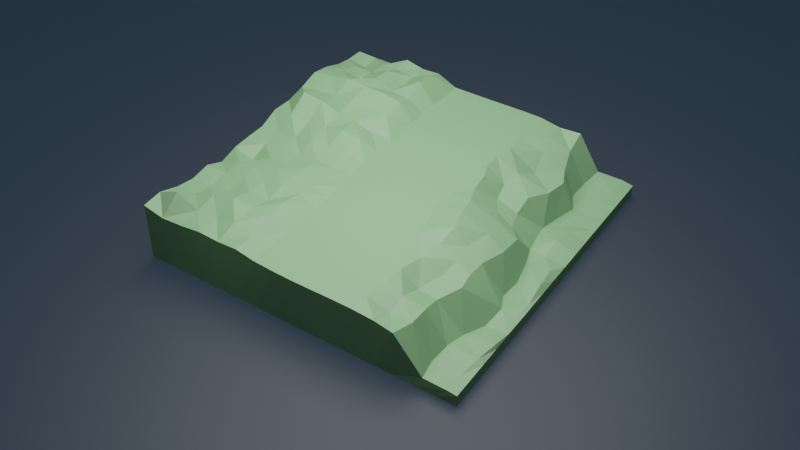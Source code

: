 # Source: lowPolyTerrain.blend  (saved by Blender 3.2.14; exported with 4.5.12 LTS)
import bpy
from mathutils import Matrix  # noqa: F401  (used for matrix-valued properties, if any)

bpy.ops.wm.read_factory_settings(use_empty=True)
scene = bpy.context.scene
scene.name = 'Scene'

# ---- collections
col_collection = bpy.data.collections.new('Collection'); scene.collection.children.link(col_collection)

# ---- materials (node trees are filled in below, after node groups)
mat_material_002 = bpy.data.materials.new('Material.002')
mat_material_001 = bpy.data.materials.new('Material.001')

# ---- material node trees
mat_material_002.use_nodes = True; mat_material_002.node_tree.nodes.clear()
_N = mat_material_002.node_tree.nodes; _L = mat_material_002.node_tree.links
n0 = _N.new('ShaderNodeBsdfPrincipled'); n0.name = 'Principled BSDF'; n0.location = (10, 300)
n0.distribution = 'GGX'
n0.subsurface_method = 'RANDOM_WALK_SKIN'
n0.inputs[0].default_value = (0.1575, 0.31, 0.1486, 1.0)
n0.inputs[3].default_value = 1.45
n0.inputs[27].default_value = (0.0, 0.0, 0.0, 1.0)
n0.inputs[28].default_value = 1.0
n1 = _N.new('ShaderNodeOutputMaterial'); n1.name = 'Material Output'; n1.location = (300, 300)
_L.new(n0.outputs[0], n1.inputs[0])
n1.is_active_output = True
mat_material_001.use_nodes = True; mat_material_001.node_tree.nodes.clear()
_N = mat_material_001.node_tree.nodes; _L = mat_material_001.node_tree.links
n0 = _N.new('ShaderNodeBsdfPrincipled'); n0.name = 'Principled BSDF'; n0.location = (10, 300)
n0.distribution = 'GGX'
n0.subsurface_method = 'RANDOM_WALK_SKIN'
n0.inputs[0].default_value = (0.09578, 0.3208, 0.8, 1.0)
n0.inputs[2].default_value = 0.5803
n0.inputs[3].default_value = 1.45
n0.inputs[18].default_value = 1.0
n0.inputs[20].default_value = 0.2709
n0.inputs[27].default_value = (0.0, 0.0, 0.0, 1.0)
n0.inputs[28].default_value = 1.0
n1 = _N.new('ShaderNodeOutputMaterial'); n1.name = 'Material Output'; n1.location = (300, 300)
_L.new(n0.outputs[0], n1.inputs[0])
n1.is_active_output = True

# ---- world
world_world = bpy.data.worlds.new('World'); scene.world = world_world
world_world.use_nodes = True; world_world.node_tree.nodes.clear()
_N = world_world.node_tree.nodes; _L = world_world.node_tree.links
n0 = _N.new('ShaderNodeOutputWorld'); n0.name = 'World Output'; n0.location = (300, 300)
n1 = _N.new('ShaderNodeBackground'); n1.name = 'Background'; n1.location = (10, 300)
n1.inputs[0].default_value = (0.05088, 0.05088, 0.05088, 1.0)
_L.new(n1.outputs[0], n0.inputs[0])
n0.is_active_output = True
world_world.color = (0.05088, 0.05088, 0.05088)
world_world.use_sun_shadow = False
world_world.sun_shadow_jitter_overblur = 0.0

# ---- cameras
cam_camera_001 = bpy.data.cameras.new('Camera.001')

# ---- lights
light_area_001 = bpy.data.lights.new('Area.001', 'AREA')
light_area_001.transmission_factor = 0.0
light_area_001.energy = 2356.0
light_area_001.shadow_soft_size = 1.0
light_area_001.shadow_maximum_resolution = 0.006
light_area_001.use_absolute_resolution = True
light_area_001.size = 1.0
light_area_001.size_y = 1.0

# ---- meshes
me_plane = bpy.data.meshes.new('Plane')
me_plane.from_pydata([(-4.0, -4.0, 0.0), (4.0, -4.0, 0.0), (-4.0, 4.0, 0.0), (4.0, 4.0, 0.0), (-4.0, 0.0, 0.0), (0.0, -4.0, 0.0), (4.0, 0.0, 0.0), (0.0, 4.0, 0.0), (0.0, 0.0, 0.0), (-4.0, -2.0, 0.0), (2.0, -4.0, 0.0), (4.0, 2.0, 0.0), (-2.0, 4.0, 0.0), (-4.0, 2.0, 0.0), (-2.0, -4.0, 0.0), (4.0, -2.0, 0.0), (2.0, 4.0, 0.0), (0.0, 2.0, 0.0), (0.0, -2.0, 0.0), (-2.0, 0.0, 0.0), (2.0, 0.0, 0.0), (2.0, -2.0, 0.0), (-2.0, -2.0, 0.0), (-2.0, 2.0, 0.0), (2.0, 2.0, 0.0), (-4.0, -3.0, 0.0), (3.0, -4.0, 0.0), (4.0, 3.0, 0.0), (-3.0, 4.0, 0.0), (-4.0, 1.0, 0.0), (-1.0, -4.0, 0.0), (4.0, -1.0, 0.0), (1.0, 4.0, 0.0), (0.0, 3.0, 0.0), (0.0, -1.0, 0.0), (-3.0, 0.0, 0.0), (1.0, 0.0, 0.0), (-4.0, -1.0, 0.0), (1.0, -4.0, 0.0), (4.0, 1.0, 0.0), (-1.0, 4.0, 0.0), (-4.0, 3.0, 0.0), (-3.0, -4.0, 0.0), (4.0, -3.0, 0.0), (3.0, 4.0, 0.0), (0.0, 1.0, 0.0), (0.0, -3.0, 0.0), (-1.0, 0.0, 0.0), (3.0, 0.0, 0.0), (2.0, -1.0, 0.0), (2.0, -3.0, 0.0), (1.0, -2.0, 0.0), (3.0, -2.0, 0.0), (-2.0, -1.0, 0.0), (-2.0, -3.0, 0.0), (-3.0, -2.0, 0.0), (-1.0, -2.0, 0.0), (-2.0, 3.0, 0.0), (-2.0, 1.0, 0.0), (-3.0, 2.0, 0.0), (-1.0, 2.0, 0.0), (2.0, 3.0, 0.0), (2.0, 1.0, 0.0), (1.0, 2.0, 0.0), (3.0, 2.0, 0.0), (3.0, 1.0, 0.0), (1.0, 1.0, 0.0), (1.0, 3.0, 0.0), (-1.0, 1.0, 0.0), (-3.0, 1.0, 0.0), (-3.0, 3.0, 0.0), (-1.0, -3.0, 0.0), (-3.0, -3.0, 0.0), (-3.0, -1.0, 0.0), (3.0, -3.0, 0.0), (1.0, -3.0, 0.0), (1.0, -1.0, 0.0), (3.0, -1.0, 0.0), (-1.0, -1.0, 0.0), (-1.0, 3.0, 0.0), (3.0, 3.0, 0.0), (-4.0, -3.5, 0.0), (3.5, -4.0, 0.0), (4.0, 3.5, 0.0), (-3.5, 4.0, 0.0), (-4.0, 0.5, 0.0), (-0.5, -4.0, 0.0), (4.0, -0.5, 0.0), (0.5, 4.0, 0.0), (0.0, 3.5, 0.0), (0.0, -0.5, 0.0), (-3.5, 0.0, 0.0), (0.5, 0.0, 0.0), (-4.0, -1.5, 0.0), (1.5, -4.0, 0.0), (4.0, 1.5, 0.0), (-1.5, 4.0, 0.0), (-4.0, 2.5, 0.0), (-2.5, -4.0, 0.0), (4.0, -2.5, 0.0), (2.5, 4.0, 0.0), (0.0, 1.5, 0.0), (0.0, -2.5, 0.0), (-1.5, 0.0, 0.0), (2.5, 0.0, 0.0), (2.0, -0.5, 0.0), (2.0, -2.5, 0.0), (0.5, -2.0, 0.0), (2.5, -2.0, 0.0), (-2.0, -0.5, 0.0), (-2.0, -2.5, 0.0), (-3.5, -2.0, 0.0), (-1.5, -2.0, 0.0), (-2.0, 3.5, 0.0), (-2.0, 1.5, 0.0), (-3.5, 2.0, 0.0), (-1.5, 2.0, 0.0), (2.0, 3.5, 0.0), (2.0, 1.5, 0.0), (0.5, 2.0, 0.0), (2.5, 2.0, 0.0), (-4.0, -2.5, 0.0), (2.5, -4.0, 0.0), (4.0, 2.5, 0.0), (-2.5, 4.0, 0.0), (-4.0, 1.5, 0.0), (-1.5, -4.0, 0.0), (4.0, -1.5, 0.0), (1.5, 4.0, 0.0), (0.0, 2.5, 0.0), (0.0, -1.5, 0.0), (-2.5, 0.0, 0.0), (1.5, 0.0, 0.0), (-4.0, -0.5, 0.0), (0.5, -4.0, 0.0), (4.0, 0.5, 0.0), (-0.5, 4.0, 0.0), (-4.0, 3.5, 0.0), (-3.5, -4.0, 0.0), (4.0, -3.5, 0.0), (3.5, 4.0, 0.0), (0.0, 0.5, 0.0), (0.0, -3.5, 0.0), (-0.5, 0.0, 0.0), (3.5, 0.0, 0.0), (2.0, -1.5, 0.0), (2.0, -3.5, 0.0), (1.5, -2.0, 0.0), (3.5, -2.0, 0.0), (-2.0, -1.5, 0.0), (-2.0, -3.5, 0.0), (-2.5, -2.0, 0.0), (-0.5, -2.0, 0.0), (-2.0, 2.5, 0.0), (-2.0, 0.5, 0.0), (-2.5, 2.0, 0.0), (-0.5, 2.0, 0.0), (2.0, 2.5, 0.0), (2.0, 0.5, 0.0), (1.5, 2.0, 0.0), (3.5, 2.0, 0.0), (3.0, 1.5, 0.0), (3.0, 0.5, 0.0), (2.5, 1.0, 0.0), (3.5, 1.0, 0.0), (1.0, 1.5, 0.0), (1.0, 0.5, 0.0), (0.5, 1.0, 0.0), (1.5, 1.0, 0.0), (1.0, 3.5, 0.0), (1.0, 2.5, 0.0), (0.5, 3.0, 0.0), (1.5, 3.0, 0.0), (-1.0, 1.5, 0.0), (-1.0, 0.5, 0.0), (-1.5, 1.0, 0.0), (-0.5, 1.0, 0.0), (-3.0, 1.5, 0.0), (-3.0, 0.5, 0.0), (-3.5, 1.0, 0.0), (-2.5, 1.0, 0.0), (-3.0, 3.5, 0.0), (-3.0, 2.5, 0.0), (-3.5, 3.0, 0.0), (-2.5, 3.0, 0.0), (-1.0, -2.5, 0.0), (-1.0, -3.5, 0.0), (-1.5, -3.0, 0.0), (-0.5, -3.0, 0.0), (-3.0, -2.5, 0.0), (-3.0, -3.5, 0.0), (-3.5, -3.0, 0.0), (-2.5, -3.0, 0.0), (-3.0, -0.5, 0.0), (-3.0, -1.5, 0.0), (-3.5, -1.0, 0.0), (-2.5, -1.0, 0.0), (3.0, -2.5, 0.0), (3.0, -3.5, 0.0), (2.5, -3.0, 0.0), (3.5, -3.0, 0.0), (1.0, -2.5, 0.0), (1.0, -3.5, 0.0), (0.5, -3.0, 0.0), (1.5, -3.0, 0.0), (1.0, -0.5, 0.0), (1.0, -1.5, 0.0), (0.5, -1.0, 0.0), (1.5, -1.0, 0.0), (3.0, -0.5, 0.0), (3.0, -1.5, 0.0), (2.5, -1.0, 0.0), (3.5, -1.0, 0.0), (-1.0, -0.5, 0.0), (-1.0, -1.5, 0.0), (-1.5, -1.0, 0.0), (-0.5, -1.0, 0.0), (-1.0, 3.5, 0.0), (-1.0, 2.5, 0.0), (-1.5, 3.0, 0.0), (-0.5, 3.0, 0.0), (3.0, 3.5, 0.0), (3.0, 2.5, 0.0), (2.5, 3.0, 0.0), (3.5, 3.0, 0.0), (3.5, 2.5, 0.0), (2.5, 2.5, 0.0), (2.5, 3.5, 0.0), (-0.5, 2.5, 0.0), (-1.5, 2.5, 0.0), (-1.5, 3.5, 0.0), (-0.5, -1.5, 0.0), (-1.5, -1.5, 0.0), (-1.5, -0.5, 0.0), (3.5, -1.5, 0.0), (2.5, -1.5, 0.0), (2.5, -0.5, 0.0), (1.5, -1.5, 0.0), (0.5, -1.5, 0.0), (0.5, -0.5, 0.0), (1.5, -3.5, 0.0), (0.5, -3.5, 0.0), (0.5, -2.5, 0.0), (3.5, -3.5, 0.0), (2.5, -3.5, 0.0), (2.5, -2.5, 0.0), (-2.5, -1.5, 0.0), (-3.5, -1.5, 0.0), (-3.5, -0.5, 0.0), (-2.5, -3.5, 0.0), (-3.5, -3.5, 0.0), (-3.5, -2.5, 0.0), (-0.5, -3.5, 0.0), (-1.5, -3.5, 0.0), (-1.5, -2.5, 0.0), (-2.5, 2.5, 0.0), (-3.5, 2.5, 0.0), (-3.5, 3.5, 0.0), (-2.5, 0.5, 0.0), (-3.5, 0.5, 0.0), (-3.5, 1.5, 0.0), (-0.5, 0.5, 0.0), (-1.5, 0.5, 0.0), (-1.5, 1.5, 0.0), (1.5, 2.5, 0.0), (0.5, 2.5, 0.0), (0.5, 3.5, 0.0), (1.5, 0.5, 0.0), (0.5, 0.5, 0.0), (0.5, 1.5, 0.0), (3.5, 0.5, 0.0), (2.5, 0.5, 0.0), (2.5, 1.5, 0.0), (3.5, 1.5, 0.0), (1.5, 1.5, 0.0), (1.5, 3.5, 0.0), (-0.5, 1.5, 0.0), (-2.5, 1.5, 0.0), (-2.5, 3.5, 0.0), (-0.5, -2.5, 0.0), (-2.5, -2.5, 0.0), (-2.5, -0.5, 0.0), (3.5, -2.5, 0.0), (1.5, -2.5, 0.0), (1.5, -0.5, 0.0), (3.5, -0.5, 0.0), (-0.5, -0.5, 0.0), (-0.5, 3.5, 0.0), (3.5, 3.5, 0.0), (-4.0, -3.999, 1.452), (4.0, -4.0, 0.3026), (-4.013, 4.059, 1.313), (4.0, 4.0, 0.3026), (-4.0, 0.0, 1.247), (0.002152, -3.997, 1.292), (4.0, 0.0, 0.3026), (0.002548, 3.999, 1.292), (-0.04771, 0.1288, 1.292), (-3.994, -1.98, 1.302), (2.055, -3.976, 1.242), (4.0, 2.0, 0.3026), (-2.013, 4.059, 1.455), (-4.035, 2.161, 1.641), (-1.98, -3.928, 1.32), (4.0, -2.0, 0.3026), (1.954, 4.018, 1.19), (-0.04225, 2.049, 1.292), (0.03902, -1.897, 1.292), (-2.05, 0.06637, 1.391), (2.411, 0.2344, 1.045), (2.309, -1.929, 1.013), (-1.965, -1.778, 1.459), (-2.033, 2.251, 1.699), (1.936, 2.0, 1.056), (-3.994, -2.98, 1.318), (3.188, -3.976, 0.3044), (4.0, 3.0, 0.3026), (-3.022, 4.102, 1.26), (-4.013, 1.059, 1.406), (-0.9885, -3.958, 1.292), (4.0, -1.0, 0.3026), (0.9835, 4.014, 1.292), (-0.03761, 2.999, 1.292), (-0.007684, -0.9006, 1.292), (-3.005, 0.02549, 1.289), (1.176, 0.244, 1.292), (-4.0, -0.9993, 1.227), (1.012, -3.987, 1.292), (4.0, 1.0, 0.3026), (-0.9999, 4.0, 1.292), (-4.035, 3.161, 1.377), (-2.988, -3.958, 1.316), (4.0, -3.0, 0.3026), (3.071, 4.029, 0.3229), (-0.05728, 1.136, 1.292), (0.009029, -2.944, 1.292), (-1.049, 0.1032, 1.292), (3.25, 0.09535, 0.3152), (2.335, -1.006, 1.172), (2.07, -2.988, 1.149), (1.188, -1.871, 1.292), (3.443, -1.993, 0.2361), (-2.016, -0.8756, 1.369), (-1.956, -2.814, 1.506), (-2.971, -1.872, 1.346), (-0.9786, -1.826, 1.292), (-2.035, 3.179, 1.44), (-2.038, 1.104, 1.503), (-3.053, 2.241, 1.76), (-1.039, 2.044, 1.292), (2.049, 2.985, 1.104), (1.924, 1.087, 0.9074), (0.8422, 2.01, 1.292), (3.01, 1.992, 0.1907), (3.012, 1.035, 0.3114), (0.8837, 1.099, 1.292), (0.9039, 2.993, 1.292), (-1.048, 1.177, 1.292), (-3.024, 1.112, 1.723), (-3.053, 3.241, 1.428), (-0.971, -2.854, 1.292), (-2.969, -2.886, 1.479), (-2.993, -0.9316, 1.261), (3.13, -2.961, 0.3094), (1.023, -2.937, 1.292), (1.3, -0.8047, 1.292), (3.334, -1.036, 0.2895), (-1.013, -0.9256, 1.292), (-1.028, 3.018, 1.292), (2.923, 2.998, 0.1788), (-3.997, -3.49, 1.498), (3.773, -3.988, 0.3119), (4.0, 3.5, 0.3026), (-3.52, 4.09, 1.273), (-4.003, 0.5138, 1.44), (-0.4955, -3.984, 1.292), (4.0, -0.5, 0.3026), (0.5027, 4.008, 1.292), (0.008704, 3.503, 1.292), (0.007404, -0.3497, 1.292), (-3.501, 0.007195, 1.245), (0.565, 0.2077, 1.292), (-3.997, -1.49, 1.101), (1.511, -3.988, 1.292), (4.0, 1.5, 0.3026), (-1.505, 4.023, 1.504), (-4.039, 2.678, 1.544), (-2.482, -3.937, 1.359), (4.0, -2.5, 0.3026), (2.503, 4.015, 1.228), (-0.06205, 1.576, 1.292), (0.0362, -2.394, 1.292), (-1.572, 0.05152, 1.388), (2.96, 0.1547, 0.8476), (2.505, -0.328, 1.136), (2.116, -2.495, 0.9803), (0.6002, -1.894, 1.292), (2.829, -1.948, 0.9611), (-2.038, -0.4245, 1.302), (-1.954, -2.276, 1.367), (-3.483, -1.935, 1.265), (-1.476, -1.787, 1.433), (-2.025, 3.615, 1.443), (-2.032, 1.661, 1.565), (-3.548, 2.218, 1.672), (-1.519, 2.219, 1.64), (1.927, 3.501, 1.209), (1.834, 1.541, 0.9814), (0.4361, 2.076, 1.292), (2.735, 2.043, 0.8088), (-3.993, -2.475, 1.229), (2.509, -3.998, 1.18), (4.0, 2.5, 0.3026), (-2.52, 4.09, 1.542), (-4.025, 1.615, 1.498), (-1.482, -3.937, 1.363), (4.0, -1.5, 0.3026), (1.443, 4.003, 1.292), (-0.06809, 2.458, 1.292), (0.04527, -1.38, 1.292), (-2.521, 0.04092, 1.411), (1.724, 0.2004, 1.354), (-4.0, -0.4999, 1.245), (0.5069, -3.993, 1.292), (4.0, 0.5, 0.3026), (-0.4992, 3.998, 1.292), (-4.025, 3.615, 1.314), (-3.495, -3.984, 1.311), (4.0, -3.5, 0.3026), (3.708, 4.026, 0.3367), (-0.02881, 0.6937, 1.292), (0.004546, -3.481, 1.292), (-0.5601, 0.1021, 1.292), (3.838, 0.07718, 0.4008), (2.408, -1.456, 1.135), (2.095, -3.497, 1.088), (1.804, -1.892, 1.249), (3.997, -1.986, 0.3128), (-1.99, -1.319, 1.424), (-1.966, -3.372, 1.481), (-2.463, -1.813, 1.37), (-0.499, -1.867, 1.292), (-2.039, 2.679, 1.524), (-2.044, 0.5889, 1.544), (-2.548, 2.226, 1.724), (-0.5388, 2.118, 1.292), (2.128, 2.497, 0.841), (2.147, 0.671, 0.9375), (1.348, 2.023, 1.292), (3.56, 1.973, 0.2372), (2.931, 1.489, 0.2329), (3.094, 0.5665, 0.319), (2.46, 1.051, 0.742), (3.482, 1.064, 0.4378), (0.8745, 1.596, 1.292), (0.9859, 0.648, 1.292), (0.4473, 1.173, 1.292), (1.488, 1.182, 1.292), (0.9403, 3.508, 1.292), (0.8766, 2.491, 1.292), (0.4518, 2.999, 1.292), (1.419, 2.995, 1.292), (-1.035, 1.734, 1.292), (-1.068, 0.6271, 1.292), (-1.551, 1.101, 1.385), (-0.5487, 1.068, 1.292), (-3.039, 1.69, 1.547), (-3.011, 0.5528, 1.42), (-3.52, 1.091, 1.8), (-2.526, 1.158, 1.509), (-3.039, 3.678, 1.413), (-3.059, 2.767, 1.471), (-3.548, 3.218, 1.457), (-2.548, 3.218, 1.644), (-0.9718, -2.318, 1.292), (-0.9791, -3.41, 1.292), (-1.462, -2.821, 1.516), (-0.4941, -2.91, 1.292), (-2.966, -2.368, 1.27), (-2.978, -3.419, 1.385), (-3.482, -2.937, 1.312), (-2.459, -2.84, 1.567), (-3.002, -0.4626, 1.27), (-2.981, -1.397, 1.336), (-3.497, -0.9759, 1.046), (-2.497, -0.89, 1.306), (3.213, -2.483, 0.2535), (3.094, -3.478, 0.29), (2.613, -2.964, 1.064), (3.861, -2.957, 0.3627), (1.064, -2.396, 1.292), (1.012, -3.483, 1.292), (0.4909, -2.949, 1.292), (1.628, -2.928, 1.292), (1.167, -0.3332, 1.292), (1.301, -1.356, 1.292), (0.6632, -0.8282, 1.292), (1.946, -0.8147, 1.413), (3.359, -0.4897, 0.2683), (3.527, -1.458, 0.3555), (2.81, -1.119, 1.004), (3.927, -1.002, 0.3278), (-1.067, -0.4541, 1.292), (-0.9781, -1.363, 1.292), (-1.517, -0.8967, 1.321), (-0.5133, -0.9031, 1.292), (-1.002, 3.519, 1.292), (-1.049, 2.557, 1.292), (-1.517, 3.127, 1.735), (-0.5405, 2.987, 1.292), (2.954, 3.533, 0.218), (3.165, 2.544, 0.1955), (2.636, 3.02, 0.8213), (3.67, 3.001, 0.277), (3.729, 2.483, 0.2267), (2.846, 2.543, 0.8134), (2.5, 3.525, 1.025), (-0.5785, 2.457, 1.292), (-1.524, 2.606, 1.528), (-1.512, 3.559, 1.717), (-0.4857, -1.375, 1.292), (-1.502, -1.347, 1.371), (-1.549, -0.4373, 1.302), (3.88, -1.499, 0.3175), (2.8, -1.556, 1.028), (2.974, -0.4765, 0.945), (1.93, -1.356, 1.295), (0.7248, -1.317, 1.292), (0.5848, -0.3318, 1.292), (1.528, -3.495, 1.292), (0.5008, -3.493, 1.292), (0.518, -2.406, 1.292), (3.777, -3.491, 0.3084), (2.622, -3.474, 1.098), (2.567, -2.483, 0.9059), (-2.478, -1.343, 1.418), (-3.489, -1.453, 1.258), (-3.501, -0.4908, 1.224), (-2.469, -3.387, 1.375), (-3.488, -3.458, 1.701), (-3.48, -2.428, 1.212), (-0.4871, -3.447, 1.292), (-1.47, -3.38, 1.372), (-1.462, -2.281, 1.533), (-2.553, 2.741, 1.685), (-3.553, 2.741, 1.571), (-3.535, 3.661, 1.192), (-2.522, 0.5849, 1.45), (-3.507, 0.5326, 1.512), (-3.535, 1.661, 1.533), (-0.5846, 0.6019, 1.292), (-1.559, 0.6205, 1.5), (-1.529, 1.666, 1.541), (1.426, 2.498, 1.292), (0.4511, 2.518, 1.292), (0.4754, 3.498, 1.292), (1.553, 0.6813, 1.292), (0.4985, 0.6833, 1.292), (0.4306, 1.58, 1.292), (3.509, 0.5145, 0.346), (2.612, 0.5487, 0.7513), (2.465, 1.548, 0.8691), (3.515, 1.543, 0.3678), (1.345, 1.587, 1.292), (1.391, 3.497, 1.292), (-0.5025, 1.646, 1.292), (-2.536, 1.671, 1.607), (-2.535, 3.661, 1.469), (-0.4662, -2.357, 1.292), (-2.457, -2.31, 1.413), (-2.514, -0.4358, 1.256), (3.956, -2.441, 0.3788), (1.66, -2.431, 1.275), (1.813, -0.3318, 1.412), (3.876, -0.4287, 0.412), (-0.5368, -0.4037, 1.292), (-0.5011, 3.498, 1.292), (3.653, 3.516, 0.311)], [], [(288, 140, 3, 83), (287, 136, 7, 89), (286, 143, 8, 90), (285, 144, 6, 87), (284, 132, 20, 105), (283, 147, 21, 106), (282, 148, 15, 99), (281, 131, 19, 109), (280, 151, 22, 110), (279, 152, 18, 102), (278, 124, 12, 113), (277, 155, 23, 114), (276, 156, 17, 101), (275, 128, 16, 117), (274, 159, 24, 118), (273, 160, 11, 95), (272, 120, 64, 161), (271, 163, 65, 162), (270, 164, 39, 135), (269, 119, 63, 165), (268, 167, 66, 166), (267, 168, 62, 158), (266, 88, 32, 169), (265, 171, 67, 170), (264, 172, 61, 157), (263, 116, 60, 173), (262, 175, 68, 174), (261, 176, 45, 141), (260, 115, 59, 177), (259, 179, 69, 178), (258, 180, 58, 154), (257, 84, 28, 181), (256, 183, 70, 182), (255, 184, 57, 153), (254, 112, 56, 185), (253, 187, 71, 186), (252, 188, 46, 142), (251, 111, 55, 189), (250, 191, 72, 190), (249, 192, 54, 150), (248, 91, 35, 193), (247, 195, 73, 194), (246, 196, 53, 149), (245, 108, 52, 197), (244, 199, 74, 198), (243, 200, 43, 139), (242, 107, 51, 201), (241, 203, 75, 202), (240, 204, 50, 146), (239, 92, 36, 205), (238, 207, 76, 206), (237, 208, 49, 145), (236, 104, 48, 209), (235, 211, 77, 210), (234, 212, 31, 127), (233, 103, 47, 213), (232, 215, 78, 214), (231, 216, 34, 130), (230, 96, 40, 217), (229, 219, 79, 218), (228, 220, 33, 129), (227, 100, 44, 221), (226, 223, 80, 222), (225, 224, 27, 123), (222, 80, 224, 225), (64, 222, 225, 160), (160, 225, 123, 11), (157, 61, 223, 226), (24, 157, 226, 120), (120, 226, 222, 64), (117, 16, 100, 227), (61, 117, 227, 223), (223, 227, 221, 80), (218, 79, 220, 228), (60, 218, 228, 156), (156, 228, 129, 17), (153, 57, 219, 229), (23, 153, 229, 116), (116, 229, 218, 60), (113, 12, 96, 230), (57, 113, 230, 219), (219, 230, 217, 79), (214, 78, 216, 231), (56, 214, 231, 152), (152, 231, 130, 18), (149, 53, 215, 232), (22, 149, 232, 112), (112, 232, 214, 56), (109, 19, 103, 233), (53, 109, 233, 215), (215, 233, 213, 78), (210, 77, 212, 234), (52, 210, 234, 148), (148, 234, 127, 15), (145, 49, 211, 235), (21, 145, 235, 108), (108, 235, 210, 52), (105, 20, 104, 236), (49, 105, 236, 211), (211, 236, 209, 77), (206, 76, 208, 237), (51, 206, 237, 147), (147, 237, 145, 21), (130, 34, 207, 238), (18, 130, 238, 107), (107, 238, 206, 51), (90, 8, 92, 239), (34, 90, 239, 207), (207, 239, 205, 76), (202, 75, 204, 240), (38, 202, 240, 94), (94, 240, 146, 10), (142, 46, 203, 241), (5, 142, 241, 134), (134, 241, 202, 38), (102, 18, 107, 242), (46, 102, 242, 203), (203, 242, 201, 75), (198, 74, 200, 243), (26, 198, 243, 82), (82, 243, 139, 1), (146, 50, 199, 244), (10, 146, 244, 122), (122, 244, 198, 26), (106, 21, 108, 245), (50, 106, 245, 199), (199, 245, 197, 74), (194, 73, 196, 246), (55, 194, 246, 151), (151, 246, 149, 22), (93, 37, 195, 247), (9, 93, 247, 111), (111, 247, 194, 55), (133, 4, 91, 248), (37, 133, 248, 195), (195, 248, 193, 73), (190, 72, 192, 249), (42, 190, 249, 98), (98, 249, 150, 14), (81, 25, 191, 250), (0, 81, 250, 138), (138, 250, 190, 42), (121, 9, 111, 251), (25, 121, 251, 191), (191, 251, 189, 72), (186, 71, 188, 252), (30, 186, 252, 86), (86, 252, 142, 5), (150, 54, 187, 253), (14, 150, 253, 126), (126, 253, 186, 30), (110, 22, 112, 254), (54, 110, 254, 187), (187, 254, 185, 71), (182, 70, 184, 255), (59, 182, 255, 155), (155, 255, 153, 23), (97, 41, 183, 256), (13, 97, 256, 115), (115, 256, 182, 59), (137, 2, 84, 257), (41, 137, 257, 183), (183, 257, 181, 70), (178, 69, 180, 258), (35, 178, 258, 131), (131, 258, 154, 19), (85, 29, 179, 259), (4, 85, 259, 91), (91, 259, 178, 35), (125, 13, 115, 260), (29, 125, 260, 179), (179, 260, 177, 69), (174, 68, 176, 261), (47, 174, 261, 143), (143, 261, 141, 8), (154, 58, 175, 262), (19, 154, 262, 103), (103, 262, 174, 47), (114, 23, 116, 263), (58, 114, 263, 175), (175, 263, 173, 68), (170, 67, 172, 264), (63, 170, 264, 159), (159, 264, 157, 24), (129, 33, 171, 265), (17, 129, 265, 119), (119, 265, 170, 63), (89, 7, 88, 266), (33, 89, 266, 171), (171, 266, 169, 67), (166, 66, 168, 267), (36, 166, 267, 132), (132, 267, 158, 20), (141, 45, 167, 268), (8, 141, 268, 92), (92, 268, 166, 36), (101, 17, 119, 269), (45, 101, 269, 167), (167, 269, 165, 66), (162, 65, 164, 270), (48, 162, 270, 144), (144, 270, 135, 6), (158, 62, 163, 271), (20, 158, 271, 104), (104, 271, 162, 48), (118, 24, 120, 272), (62, 118, 272, 163), (163, 272, 161, 65), (161, 64, 160, 273), (65, 161, 273, 164), (164, 273, 95, 39), (165, 63, 159, 274), (66, 165, 274, 168), (168, 274, 118, 62), (169, 32, 128, 275), (67, 169, 275, 172), (172, 275, 117, 61), (173, 60, 156, 276), (68, 173, 276, 176), (176, 276, 101, 45), (177, 59, 155, 277), (69, 177, 277, 180), (180, 277, 114, 58), (181, 28, 124, 278), (70, 181, 278, 184), (184, 278, 113, 57), (185, 56, 152, 279), (71, 185, 279, 188), (188, 279, 102, 46), (189, 55, 151, 280), (72, 189, 280, 192), (192, 280, 110, 54), (193, 35, 131, 281), (73, 193, 281, 196), (196, 281, 109, 53), (197, 52, 148, 282), (74, 197, 282, 200), (200, 282, 99, 43), (201, 51, 147, 283), (75, 201, 283, 204), (204, 283, 106, 50), (205, 36, 132, 284), (76, 205, 284, 208), (208, 284, 105, 49), (209, 48, 144, 285), (77, 209, 285, 212), (212, 285, 87, 31), (213, 47, 143, 286), (78, 213, 286, 216), (216, 286, 90, 34), (217, 40, 136, 287), (79, 217, 287, 220), (220, 287, 89, 33), (221, 44, 140, 288), (80, 221, 288, 224), (224, 288, 83, 27), (577, 372, 292, 429), (378, 425, 576), (379, 432, 575), (574, 376, 295, 433), (573, 309, 421), (395, 436, 572), (571, 388, 304, 437), (398, 420, 570), (399, 440, 569), (568, 307, 441), (567, 301, 413), (566, 312, 444), (565, 306, 445), (406, 417, 564), (407, 448, 563), (562, 384, 300, 449), (450, 409, 561), (560, 354, 452), (559, 424, 328, 453), (558, 352, 408), (557, 355, 456), (556, 351, 457), (458, 377, 555), (459, 460, 554), (553, 350, 461), (552, 349, 405), (463, 464, 551), (430, 465, 550), (466, 404, 549), (548, 358, 468), (547, 347, 469), (470, 373, 546), (471, 472, 545), (544, 346, 473), (543, 345, 401), (542, 360, 476), (541, 335, 477), (478, 400, 540), (479, 480, 539), (439, 481, 538), (482, 380, 537), (536, 362, 484), (535, 342, 485), (486, 397, 534), (487, 488, 533), (532, 428, 332, 489), (490, 396, 531), (530, 364, 492), (529, 339, 493), (528, 325, 381), (527, 365, 496), (526, 338, 497), (498, 393, 525), (499, 500, 524), (523, 416, 320, 501), (502, 392, 522), (521, 367, 504), (520, 323, 505), (519, 329, 385), (518, 368, 508), (418, 509, 517), (516, 333, 389), (511, 512, 515), (514, 412, 316, 513), (511, 513, 369), (449, 511, 353), (449, 300, 412, 514), (446, 512, 350), (409, 446, 313), (353, 515, 409), (516, 305, 406), (350, 516, 406), (512, 510, 516), (507, 509, 368), (349, 517, 507), (445, 418, 517), (442, 508, 346), (312, 518, 442), (405, 507, 518), (402, 385, 301), (346, 519, 402), (508, 506, 519), (503, 505, 367), (345, 520, 503), (441, 419, 520), (438, 504, 342), (311, 521, 438), (401, 503, 521), (398, 392, 308), (342, 522, 398), (504, 502, 522), (499, 501, 366), (437, 499, 341), (437, 304, 416, 523), (434, 500, 338), (310, 524, 434), (397, 499, 524), (394, 393, 309), (500, 394, 338), (366, 525, 500), (495, 497, 365), (436, 495, 340), (436, 434, 526), (527, 323, 419), (396, 419, 307), (340, 527, 396), (379, 381, 297), (496, 379, 323), (496, 494, 528), (529, 364, 491), (383, 491, 327), (299, 529, 383), (530, 335, 431), (294, 530, 431), (327, 530, 423), (531, 307, 391), (492, 391, 335), (364, 531, 492), (532, 363, 487), (315, 532, 487), (371, 290, 428, 532), (533, 339, 435), (411, 435, 299), (315, 533, 411), (534, 310, 395), (488, 395, 339), (363, 534, 488), (535, 362, 483), (440, 483, 344), (311, 535, 440), (536, 326, 382), (400, 382, 298), (344, 536, 400), (537, 293, 422), (326, 537, 422), (362, 537, 484), (538, 361, 479), (387, 479, 331), (303, 538, 387), (370, 480, 314), (427, 370, 289), (427, 479, 539), (540, 298, 410), (480, 410, 314), (361, 540, 480), (475, 477, 360), (319, 541, 475), (375, 431, 541), (439, 476, 343), (303, 542, 439), (415, 475, 542), (399, 401, 311), (343, 543, 399), (476, 474, 543), (471, 473, 359), (348, 544, 471), (444, 442, 544), (545, 330, 386), (404, 386, 302), (348, 545, 404), (546, 291, 426), (472, 426, 330), (359, 546, 472), (547, 358, 467), (420, 467, 324), (308, 547, 420), (548, 318, 374), (380, 374, 293), (324, 548, 380), (549, 302, 414), (468, 414, 318), (358, 549, 468), (463, 465, 357), (336, 550, 463), (297, 550, 432), (551, 347, 443), (392, 443, 308), (336, 551, 392), (403, 405, 312), (347, 552, 403), (357, 552, 464), (553, 356, 459), (448, 459, 352), (313, 553, 448), (554, 322, 418), (408, 418, 306), (408, 459, 554), (378, 377, 296), (460, 378, 322), (460, 458, 555), (455, 457, 355), (325, 556, 455), (421, 447, 556), (430, 456, 334), (297, 557, 430), (381, 455, 557), (558, 306, 390), (456, 390, 334), (456, 454, 558), (451, 453, 354), (337, 559, 451), (433, 295, 424, 559), (447, 452, 351), (309, 560, 447), (393, 451, 560), (561, 313, 407), (351, 561, 407), (452, 450, 561), (450, 449, 353), (354, 562, 450), (453, 328, 384, 562), (454, 448, 352), (355, 563, 454), (457, 407, 563), (458, 417, 321), (461, 458, 356), (461, 406, 564), (462, 445, 349), (357, 565, 462), (334, 565, 465), (466, 444, 348), (469, 466, 358), (469, 403, 566), (470, 413, 317), (359, 567, 470), (473, 402, 567), (474, 441, 345), (360, 568, 474), (477, 391, 568), (569, 344, 478), (481, 478, 361), (343, 569, 481), (570, 324, 482), (485, 482, 362), (485, 398, 570), (571, 341, 486), (489, 486, 363), (489, 332, 388, 571), (572, 340, 490), (493, 490, 364), (339, 572, 493), (494, 421, 325), (365, 573, 494), (497, 394, 573), (574, 337, 498), (501, 498, 366), (501, 320, 376, 574), (575, 336, 502), (367, 575, 502), (323, 575, 505), (576, 329, 506), (509, 506, 368), (322, 576, 509), (577, 333, 510), (513, 510, 369), (513, 316, 372, 577), (37, 93, 382, 326), (133, 37, 326, 422), (38, 94, 383, 327), (81, 0, 289, 370), (9, 121, 410, 298), (134, 38, 327, 423), (39, 95, 384, 328), (82, 1, 290, 371), (10, 122, 411, 299), (135, 39, 328, 424), (40, 96, 385, 329), (83, 3, 292, 372), (136, 40, 329, 425), (11, 123, 412, 300), (41, 97, 386, 330), (84, 2, 291, 373), (12, 124, 413, 301), (137, 41, 330, 426), (42, 98, 387, 331), (85, 4, 293, 374), (13, 125, 414, 302), (138, 42, 331, 427), (43, 99, 388, 332), (86, 5, 294, 375), (14, 126, 415, 303), (139, 43, 332, 428), (44, 100, 389, 333), (87, 6, 295, 376), (15, 127, 416, 304), (140, 44, 333, 429), (88, 7, 296, 377), (16, 128, 417, 305), (93, 9, 298, 382), (4, 133, 422, 293), (25, 81, 370, 314), (94, 10, 299, 383), (5, 134, 423, 294), (121, 25, 314, 410), (26, 82, 371, 315), (95, 11, 300, 384), (6, 135, 424, 295), (122, 26, 315, 411), (96, 12, 301, 385), (27, 83, 372, 316), (7, 136, 425, 296), (123, 27, 316, 412), (97, 13, 302, 386), (28, 84, 373, 317), (2, 137, 426, 291), (124, 28, 317, 413), (98, 14, 303, 387), (29, 85, 374, 318), (0, 138, 427, 289), (125, 29, 318, 414), (99, 15, 304, 388), (30, 86, 375, 319), (1, 139, 428, 290), (126, 30, 319, 415), (100, 16, 305, 389), (31, 87, 376, 320), (3, 140, 429, 292), (127, 31, 320, 416), (32, 88, 377, 321), (128, 32, 321, 417), (378, 296, 425), (379, 297, 432), (573, 394, 309), (395, 310, 436), (398, 308, 420), (399, 311, 440), (568, 391, 307), (567, 402, 301), (566, 403, 312), (565, 390, 306), (406, 305, 417), (407, 313, 448), (450, 353, 409), (560, 451, 354), (558, 454, 352), (557, 455, 355), (556, 447, 351), (458, 321, 377), (459, 356, 460), (553, 446, 350), (552, 462, 349), (463, 357, 464), (430, 334, 465), (466, 348, 404), (548, 467, 358), (547, 443, 347), (470, 317, 373), (471, 359, 472), (544, 442, 346), (543, 474, 345), (542, 475, 360), (541, 431, 335), (478, 344, 400), (479, 361, 480), (439, 343, 481), (482, 324, 380), (536, 483, 362), (535, 438, 342), (486, 341, 397), (487, 363, 488), (490, 340, 396), (530, 491, 364), (529, 435, 339), (528, 494, 325), (527, 495, 365), (526, 434, 338), (498, 337, 393), (499, 366, 500), (502, 336, 392), (521, 503, 367), (520, 419, 323), (519, 506, 329), (518, 507, 368), (418, 322, 509), (516, 510, 333), (511, 369, 512), (511, 514, 513), (449, 514, 511), (446, 515, 512), (409, 515, 446), (353, 511, 515), (516, 389, 305), (350, 512, 516), (512, 369, 510), (507, 517, 509), (349, 445, 517), (445, 306, 418), (442, 518, 508), (312, 405, 518), (405, 349, 507), (402, 519, 385), (346, 508, 519), (508, 368, 506), (503, 520, 505), (345, 441, 520), (441, 307, 419), (438, 521, 504), (311, 401, 521), (401, 345, 503), (398, 522, 392), (342, 504, 522), (504, 367, 502), (499, 523, 501), (437, 523, 499), (434, 524, 500), (310, 397, 524), (397, 341, 499), (394, 525, 393), (500, 525, 394), (366, 498, 525), (495, 526, 497), (436, 526, 495), (436, 310, 434), (527, 496, 323), (396, 527, 419), (340, 495, 527), (379, 528, 381), (496, 528, 379), (496, 365, 494), (529, 493, 364), (383, 529, 491), (299, 435, 529), (530, 492, 335), (294, 423, 530), (327, 491, 530), (531, 396, 307), (492, 531, 391), (364, 490, 531), (532, 489, 363), (315, 371, 532), (533, 488, 339), (411, 533, 435), (315, 487, 533), (534, 397, 310), (488, 534, 395), (363, 486, 534), (535, 485, 362), (440, 535, 483), (311, 438, 535), (536, 484, 326), (400, 536, 382), (344, 483, 536), (537, 380, 293), (326, 484, 537), (362, 482, 537), (538, 481, 361), (387, 538, 479), (303, 439, 538), (370, 539, 480), (427, 539, 370), (427, 331, 479), (540, 400, 298), (480, 540, 410), (361, 478, 540), (475, 541, 477), (319, 375, 541), (375, 294, 431), (439, 542, 476), (303, 415, 542), (415, 319, 475), (399, 543, 401), (343, 476, 543), (476, 360, 474), (471, 544, 473), (348, 444, 544), (444, 312, 442), (545, 472, 330), (404, 545, 386), (348, 471, 545), (546, 373, 291), (472, 546, 426), (359, 470, 546), (547, 469, 358), (420, 547, 467), (308, 443, 547), (548, 468, 318), (380, 548, 374), (324, 467, 548), (549, 404, 302), (468, 549, 414), (358, 466, 549), (463, 550, 465), (336, 432, 550), (297, 430, 550), (551, 464, 347), (392, 551, 443), (336, 463, 551), (403, 552, 405), (347, 464, 552), (357, 462, 552), (553, 461, 356), (448, 553, 459), (313, 446, 553), (554, 460, 322), (408, 554, 418), (408, 352, 459), (378, 555, 377), (460, 555, 378), (460, 356, 458), (455, 556, 457), (325, 421, 556), (421, 309, 447), (430, 557, 456), (297, 381, 557), (381, 325, 455), (558, 408, 306), (456, 558, 390), (456, 355, 454), (451, 559, 453), (337, 433, 559), (447, 560, 452), (309, 393, 560), (393, 337, 451), (561, 409, 313), (351, 452, 561), (452, 354, 450), (450, 562, 449), (354, 453, 562), (454, 563, 448), (355, 457, 563), (457, 351, 407), (458, 564, 417), (461, 564, 458), (461, 350, 406), (462, 565, 445), (357, 465, 565), (334, 390, 565), (466, 566, 444), (469, 566, 466), (469, 347, 403), (470, 567, 413), (359, 473, 567), (473, 346, 402), (474, 568, 441), (360, 477, 568), (477, 335, 391), (569, 440, 344), (481, 569, 478), (343, 399, 569), (570, 420, 324), (485, 570, 482), (485, 342, 398), (571, 437, 341), (489, 571, 486), (572, 436, 340), (493, 572, 490), (339, 395, 572), (494, 573, 421), (365, 497, 573), (497, 338, 394), (574, 433, 337), (501, 574, 498), (575, 432, 336), (367, 505, 575), (323, 379, 575), (576, 425, 329), (509, 576, 506), (322, 378, 576), (577, 429, 333), (513, 577, 510)])
_uv = me_plane.uv_layers.new(name='UVMap')
_uv.uv.foreach_set('vector', [0.9375, 0.9375, 0.9375, 1.0, 1.0, 1.0, 1.0, 0.9375, 0.4375, 0.9375, 0.4375, 1.0, 0.5, 1.0, 0.5, 0.9375, 0.4375, 0.4375, 0.4375, 0.5, 0.5, 0.5, 0.5, 0.4375, 0.9375, 0.4375, 0.9375, 0.5, 1.0, 0.5, 1.0, 0.4375, 0.6875, 0.4375, 0.6875, 0.5, 0.75, 0.5, 0.75, 0.4375, 0.6875, 0.1875, 0.6875, 0.25, 0.75, 0.25, 0.75, 0.1875, 0.9375, 0.1875, 0.9375, 0.25, 1.0, 0.25, 1.0, 0.1875, 0.1875, 0.4375, 0.1875, 0.5, 0.25, 0.5, 0.25, 0.4375, 0.1875, 0.1875, 0.1875, 0.25, 0.25, 0.25, 0.25, 0.1875, 0.4375, 0.1875, 0.4375, 0.25, 0.5, 0.25, 0.5, 0.1875, 0.1875, 0.9375, 0.1875, 1.0, 0.25, 1.0, 0.25, 0.9375, 0.1875, 0.6875, 0.1875, 0.75, 0.25, 0.75, 0.25, 0.6875, 0.4375, 0.6875, 0.4375, 0.75, 0.5, 0.75, 0.5, 0.6875, 0.6875, 0.9375, 0.6875, 1.0, 0.75, 1.0, 0.75, 0.9375, 0.6875, 0.6875, 0.6875, 0.75, 0.75, 0.75, 0.75, 0.6875, 0.9375, 0.6875, 0.9375, 0.75, 1.0, 0.75, 1.0, 0.6875, 0.8125, 0.6875, 0.8125, 0.75, 0.875, 0.75, 0.875, 0.6875, 0.8125, 0.5625, 0.8125, 0.625, 0.875, 0.625, 0.875, 0.5625, 0.9375, 0.5625, 0.9375, 0.625, 1.0, 0.625, 1.0, 0.5625, 0.5625, 0.6875, 0.5625, 0.75, 0.625, 0.75, 0.625, 0.6875, 0.5625, 0.5625, 0.5625, 0.625, 0.625, 0.625, 0.625, 0.5625, 0.6875, 0.5625, 0.6875, 0.625, 0.75, 0.625, 0.75, 0.5625, 0.5625, 0.9375, 0.5625, 1.0, 0.625, 1.0, 0.625, 0.9375, 0.5625, 0.8125, 0.5625, 0.875, 0.625, 0.875, 0.625, 0.8125, 0.6875, 0.8125, 0.6875, 0.875, 0.75, 0.875, 0.75, 0.8125, 0.3125, 0.6875, 0.3125, 0.75, 0.375, 0.75, 0.375, 0.6875, 0.3125, 0.5625, 0.3125, 0.625, 0.375, 0.625, 0.375, 0.5625, 0.4375, 0.5625, 0.4375, 0.625, 0.5, 0.625, 0.5, 0.5625, 0.0625, 0.6875, 0.0625, 0.75, 0.125, 0.75, 0.125, 0.6875, 0.0625, 0.5625, 0.0625, 0.625, 0.125, 0.625, 0.125, 0.5625, 0.1875, 0.5625, 0.1875, 0.625, 0.25, 0.625, 0.25, 0.5625, 0.0625, 0.9375, 0.0625, 1.0, 0.125, 1.0, 0.125, 0.9375, 0.0625, 0.8125, 0.0625, 0.875, 0.125, 0.875, 0.125, 0.8125, 0.1875, 0.8125, 0.1875, 0.875, 0.25, 0.875, 0.25, 0.8125, 0.3125, 0.1875, 0.3125, 0.25, 0.375, 0.25, 0.375, 0.1875, 0.3125, 0.0625, 0.3125, 0.125, 0.375, 0.125, 0.375, 0.0625, 0.4375, 0.0625, 0.4375, 0.125, 0.5, 0.125, 0.5, 0.0625, 0.0625, 0.1875, 0.0625, 0.25, 0.125, 0.25, 0.125, 0.1875, 0.0625, 0.0625, 0.0625, 0.125, 0.125, 0.125, 0.125, 0.0625, 0.1875, 0.0625, 0.1875, 0.125, 0.25, 0.125, 0.25, 0.0625, 0.0625, 0.4375, 0.0625, 0.5, 0.125, 0.5, 0.125, 0.4375, 0.0625, 0.3125, 0.0625, 0.375, 0.125, 0.375, 0.125, 0.3125, 0.1875, 0.3125, 0.1875, 0.375, 0.25, 0.375, 0.25, 0.3125, 0.8125, 0.1875, 0.8125, 0.25, 0.875, 0.25, 0.875, 0.1875, 0.8125, 0.0625, 0.8125, 0.125, 0.875, 0.125, 0.875, 0.0625, 0.9375, 0.0625, 0.9375, 0.125, 1.0, 0.125, 1.0, 0.0625, 0.5625, 0.1875, 0.5625, 0.25, 0.625, 0.25, 0.625, 0.1875, 0.5625, 0.0625, 0.5625, 0.125, 0.625, 0.125, 0.625, 0.0625, 0.6875, 0.0625, 0.6875, 0.125, 0.75, 0.125, 0.75, 0.0625, 0.5625, 0.4375, 0.5625, 0.5, 0.625, 0.5, 0.625, 0.4375, 0.5625, 0.3125, 0.5625, 0.375, 0.625, 0.375, 0.625, 0.3125, 0.6875, 0.3125, 0.6875, 0.375, 0.75, 0.375, 0.75, 0.3125, 0.8125, 0.4375, 0.8125, 0.5, 0.875, 0.5, 0.875, 0.4375, 0.8125, 0.3125, 0.8125, 0.375, 0.875, 0.375, 0.875, 0.3125, 0.9375, 0.3125, 0.9375, 0.375, 1.0, 0.375, 1.0, 0.3125, 0.3125, 0.4375, 0.3125, 0.5, 0.375, 0.5, 0.375, 0.4375, 0.3125, 0.3125, 0.3125, 0.375, 0.375, 0.375, 0.375, 0.3125, 0.4375, 0.3125, 0.4375, 0.375, 0.5, 0.375, 0.5, 0.3125, 0.3125, 0.9375, 0.3125, 1.0, 0.375, 1.0, 0.375, 0.9375, 0.3125, 0.8125, 0.3125, 0.875, 0.375, 0.875, 0.375, 0.8125, 0.4375, 0.8125, 0.4375, 0.875, 0.5, 0.875, 0.5, 0.8125, 0.8125, 0.9375, 0.8125, 1.0, 0.875, 1.0, 0.875, 0.9375, 0.8125, 0.8125, 0.8125, 0.875, 0.875, 0.875, 0.875, 0.8125, 0.9375, 0.8125, 0.9375, 0.875, 1.0, 0.875, 1.0, 0.8125, 0.875, 0.8125, 0.875, 0.875, 0.9375, 0.875, 0.9375, 0.8125, 0.875, 0.75, 0.875, 0.8125, 0.9375, 0.8125, 0.9375, 0.75, 0.9375, 0.75, 0.9375, 0.8125, 1.0, 0.8125, 1.0, 0.75, 0.75, 0.8125, 0.75, 0.875, 0.8125, 0.875, 0.8125, 0.8125, 0.75, 0.75, 0.75, 0.8125, 0.8125, 0.8125, 0.8125, 0.75, 0.8125, 0.75, 0.8125, 0.8125, 0.875, 0.8125, 0.875, 0.75, 0.75, 0.9375, 0.75, 1.0, 0.8125, 1.0, 0.8125, 0.9375, 0.75, 0.875, 0.75, 0.9375, 0.8125, 0.9375, 0.8125, 0.875, 0.8125, 0.875, 0.8125, 0.9375, 0.875, 0.9375, 0.875, 0.875, 0.375, 0.8125, 0.375, 0.875, 0.4375, 0.875, 0.4375, 0.8125, 0.375, 0.75, 0.375, 0.8125, 0.4375, 0.8125, 0.4375, 0.75, 0.4375, 0.75, 0.4375, 0.8125, 0.5, 0.8125, 0.5, 0.75, 0.25, 0.8125, 0.25, 0.875, 0.3125, 0.875, 0.3125, 0.8125, 0.25, 0.75, 0.25, 0.8125, 0.3125, 0.8125, 0.3125, 0.75, 0.3125, 0.75, 0.3125, 0.8125, 0.375, 0.8125, 0.375, 0.75, 0.25, 0.9375, 0.25, 1.0, 0.3125, 1.0, 0.3125, 0.9375, 0.25, 0.875, 0.25, 0.9375, 0.3125, 0.9375, 0.3125, 0.875, 0.3125, 0.875, 0.3125, 0.9375, 0.375, 0.9375, 0.375, 0.875, 0.375, 0.3125, 0.375, 0.375, 0.4375, 0.375, 0.4375, 0.3125, 0.375, 0.25, 0.375, 0.3125, 0.4375, 0.3125, 0.4375, 0.25, 0.4375, 0.25, 0.4375, 0.3125, 0.5, 0.3125, 0.5, 0.25, 0.25, 0.3125, 0.25, 0.375, 0.3125, 0.375, 0.3125, 0.3125, 0.25, 0.25, 0.25, 0.3125, 0.3125, 0.3125, 0.3125, 0.25, 0.3125, 0.25, 0.3125, 0.3125, 0.375, 0.3125, 0.375, 0.25, 0.25, 0.4375, 0.25, 0.5, 0.3125, 0.5, 0.3125, 0.4375, 0.25, 0.375, 0.25, 0.4375, 0.3125, 0.4375, 0.3125, 0.375, 0.3125, 0.375, 0.3125, 0.4375, 0.375, 0.4375, 0.375, 0.375, 0.875, 0.3125, 0.875, 0.375, 0.9375, 0.375, 0.9375, 0.3125, 0.875, 0.25, 0.875, 0.3125, 0.9375, 0.3125, 0.9375, 0.25, 0.9375, 0.25, 0.9375, 0.3125, 1.0, 0.3125, 1.0, 0.25, 0.75, 0.3125, 0.75, 0.375, 0.8125, 0.375, 0.8125, 0.3125, 0.75, 0.25, 0.75, 0.3125, 0.8125, 0.3125, 0.8125, 0.25, 0.8125, 0.25, 0.8125, 0.3125, 0.875, 0.3125, 0.875, 0.25, 0.75, 0.4375, 0.75, 0.5, 0.8125, 0.5, 0.8125, 0.4375, 0.75, 0.375, 0.75, 0.4375, 0.8125, 0.4375, 0.8125, 0.375, 0.8125, 0.375, 0.8125, 0.4375, 0.875, 0.4375, 0.875, 0.375, 0.625, 0.3125, 0.625, 0.375, 0.6875, 0.375, 0.6875, 0.3125, 0.625, 0.25, 0.625, 0.3125, 0.6875, 0.3125, 0.6875, 0.25, 0.6875, 0.25, 0.6875, 0.3125, 0.75, 0.3125, 0.75, 0.25, 0.5, 0.3125, 0.5, 0.375, 0.5625, 0.375, 0.5625, 0.3125, 0.5, 0.25, 0.5, 0.3125, 0.5625, 0.3125, 0.5625, 0.25, 0.5625, 0.25, 0.5625, 0.3125, 0.625, 0.3125, 0.625, 0.25, 0.5, 0.4375, 0.5, 0.5, 0.5625, 0.5, 0.5625, 0.4375, 0.5, 0.375, 0.5, 0.4375, 0.5625, 0.4375, 0.5625, 0.375, 0.5625, 0.375, 0.5625, 0.4375, 0.625, 0.4375, 0.625, 0.375, 0.625, 0.0625, 0.625, 0.125, 0.6875, 0.125, 0.6875, 0.0625, 0.625, 0.0, 0.625, 0.0625, 0.6875, 0.0625, 0.6875, 0.0, 0.6875, 0.0, 0.6875, 0.0625, 0.75, 0.0625, 0.75, 0.0, 0.5, 0.0625, 0.5, 0.125, 0.5625, 0.125, 0.5625, 0.0625, 0.5, 0.0, 0.5, 0.0625, 0.5625, 0.0625, 0.5625, 0.0, 0.5625, 0.0, 0.5625, 0.0625, 0.625, 0.0625, 0.625, 0.0, 0.5, 0.1875, 0.5, 0.25, 0.5625, 0.25, 0.5625, 0.1875, 0.5, 0.125, 0.5, 0.1875, 0.5625, 0.1875, 0.5625, 0.125, 0.5625, 0.125, 0.5625, 0.1875, 0.625, 0.1875, 0.625, 0.125, 0.875, 0.0625, 0.875, 0.125, 0.9375, 0.125, 0.9375, 0.0625, 0.875, 0.0, 0.875, 0.0625, 0.9375, 0.0625, 0.9375, 0.0, 0.9375, 0.0, 0.9375, 0.0625, 1.0, 0.0625, 1.0, 0.0, 0.75, 0.0625, 0.75, 0.125, 0.8125, 0.125, 0.8125, 0.0625, 0.75, 0.0, 0.75, 0.0625, 0.8125, 0.0625, 0.8125, 0.0, 0.8125, 0.0, 0.8125, 0.0625, 0.875, 0.0625, 0.875, 0.0, 0.75, 0.1875, 0.75, 0.25, 0.8125, 0.25, 0.8125, 0.1875, 0.75, 0.125, 0.75, 0.1875, 0.8125, 0.1875, 0.8125, 0.125, 0.8125, 0.125, 0.8125, 0.1875, 0.875, 0.1875, 0.875, 0.125, 0.125, 0.3125, 0.125, 0.375, 0.1875, 0.375, 0.1875, 0.3125, 0.125, 0.25, 0.125, 0.3125, 0.1875, 0.3125, 0.1875, 0.25, 0.1875, 0.25, 0.1875, 0.3125, 0.25, 0.3125, 0.25, 0.25, 0.0, 0.3125, 0.0, 0.375, 0.0625, 0.375, 0.0625, 0.3125, 0.0, 0.25, 0.0, 0.3125, 0.0625, 0.3125, 0.0625, 0.25, 0.0625, 0.25, 0.0625, 0.3125, 0.125, 0.3125, 0.125, 0.25, 0.0, 0.4375, 0.0, 0.5, 0.0625, 0.5, 0.0625, 0.4375, 0.0, 0.375, 0.0, 0.4375, 0.0625, 0.4375, 0.0625, 0.375, 0.0625, 0.375, 0.0625, 0.4375, 0.125, 0.4375, 0.125, 0.375, 0.125, 0.0625, 0.125, 0.125, 0.1875, 0.125, 0.1875, 0.0625, 0.125, 0.0, 0.125, 0.0625, 0.1875, 0.0625, 0.1875, 0.0, 0.1875, 0.0, 0.1875, 0.0625, 0.25, 0.0625, 0.25, 0.0, 0.0, 0.0625, 0.0, 0.125, 0.0625, 0.125, 0.0625, 0.0625, 0.0, 0.0, 0.0, 0.0625, 0.0625, 0.0625, 0.0625, 0.0, 0.0625, 0.0, 0.0625, 0.0625, 0.125, 0.0625, 0.125, 0.0, 0.0, 0.1875, 0.0, 0.25, 0.0625, 0.25, 0.0625, 0.1875, 0.0, 0.125, 0.0, 0.1875, 0.0625, 0.1875, 0.0625, 0.125, 0.0625, 0.125, 0.0625, 0.1875, 0.125, 0.1875, 0.125, 0.125, 0.375, 0.0625, 0.375, 0.125, 0.4375, 0.125, 0.4375, 0.0625, 0.375, 0.0, 0.375, 0.0625, 0.4375, 0.0625, 0.4375, 0.0, 0.4375, 0.0, 0.4375, 0.0625, 0.5, 0.0625, 0.5, 0.0, 0.25, 0.0625, 0.25, 0.125, 0.3125, 0.125, 0.3125, 0.0625, 0.25, 0.0, 0.25, 0.0625, 0.3125, 0.0625, 0.3125, 0.0, 0.3125, 0.0, 0.3125, 0.0625, 0.375, 0.0625, 0.375, 0.0, 0.25, 0.1875, 0.25, 0.25, 0.3125, 0.25, 0.3125, 0.1875, 0.25, 0.125, 0.25, 0.1875, 0.3125, 0.1875, 0.3125, 0.125, 0.3125, 0.125, 0.3125, 0.1875, 0.375, 0.1875, 0.375, 0.125, 0.125, 0.8125, 0.125, 0.875, 0.1875, 0.875, 0.1875, 0.8125, 0.125, 0.75, 0.125, 0.8125, 0.1875, 0.8125, 0.1875, 0.75, 0.1875, 0.75, 0.1875, 0.8125, 0.25, 0.8125, 0.25, 0.75, 0.0, 0.8125, 0.0, 0.875, 0.0625, 0.875, 0.0625, 0.8125, 0.0, 0.75, 0.0, 0.8125, 0.0625, 0.8125, 0.0625, 0.75, 0.0625, 0.75, 0.0625, 0.8125, 0.125, 0.8125, 0.125, 0.75, 0.0, 0.9375, 0.0, 1.0, 0.0625, 1.0, 0.0625, 0.9375, 0.0, 0.875, 0.0, 0.9375, 0.0625, 0.9375, 0.0625, 0.875, 0.0625, 0.875, 0.0625, 0.9375, 0.125, 0.9375, 0.125, 0.875, 0.125, 0.5625, 0.125, 0.625, 0.1875, 0.625, 0.1875, 0.5625, 0.125, 0.5, 0.125, 0.5625, 0.1875, 0.5625, 0.1875, 0.5, 0.1875, 0.5, 0.1875, 0.5625, 0.25, 0.5625, 0.25, 0.5, 0.0, 0.5625, 0.0, 0.625, 0.0625, 0.625, 0.0625, 0.5625, 0.0, 0.5, 0.0, 0.5625, 0.0625, 0.5625, 0.0625, 0.5, 0.0625, 0.5, 0.0625, 0.5625, 0.125, 0.5625, 0.125, 0.5, 0.0, 0.6875, 0.0, 0.75, 0.0625, 0.75, 0.0625, 0.6875, 0.0, 0.625, 0.0, 0.6875, 0.0625, 0.6875, 0.0625, 0.625, 0.0625, 0.625, 0.0625, 0.6875, 0.125, 0.6875, 0.125, 0.625, 0.375, 0.5625, 0.375, 0.625, 0.4375, 0.625, 0.4375, 0.5625, 0.375, 0.5, 0.375, 0.5625, 0.4375, 0.5625, 0.4375, 0.5, 0.4375, 0.5, 0.4375, 0.5625, 0.5, 0.5625, 0.5, 0.5, 0.25, 0.5625, 0.25, 0.625, 0.3125, 0.625, 0.3125, 0.5625, 0.25, 0.5, 0.25, 0.5625, 0.3125, 0.5625, 0.3125, 0.5, 0.3125, 0.5, 0.3125, 0.5625, 0.375, 0.5625, 0.375, 0.5, 0.25, 0.6875, 0.25, 0.75, 0.3125, 0.75, 0.3125, 0.6875, 0.25, 0.625, 0.25, 0.6875, 0.3125, 0.6875, 0.3125, 0.625, 0.3125, 0.625, 0.3125, 0.6875, 0.375, 0.6875, 0.375, 0.625, 0.625, 0.8125, 0.625, 0.875, 0.6875, 0.875, 0.6875, 0.8125, 0.625, 0.75, 0.625, 0.8125, 0.6875, 0.8125, 0.6875, 0.75, 0.6875, 0.75, 0.6875, 0.8125, 0.75, 0.8125, 0.75, 0.75, 0.5, 0.8125, 0.5, 0.875, 0.5625, 0.875, 0.5625, 0.8125, 0.5, 0.75, 0.5, 0.8125, 0.5625, 0.8125, 0.5625, 0.75, 0.5625, 0.75, 0.5625, 0.8125, 0.625, 0.8125, 0.625, 0.75, 0.5, 0.9375, 0.5, 1.0, 0.5625, 1.0, 0.5625, 0.9375, 0.5, 0.875, 0.5, 0.9375, 0.5625, 0.9375, 0.5625, 0.875, 0.5625, 0.875, 0.5625, 0.9375, 0.625, 0.9375, 0.625, 0.875, 0.625, 0.5625, 0.625, 0.625, 0.6875, 0.625, 0.6875, 0.5625, 0.625, 0.5, 0.625, 0.5625, 0.6875, 0.5625, 0.6875, 0.5, 0.6875, 0.5, 0.6875, 0.5625, 0.75, 0.5625, 0.75, 0.5, 0.5, 0.5625, 0.5, 0.625, 0.5625, 0.625, 0.5625, 0.5625, 0.5, 0.5, 0.5, 0.5625, 0.5625, 0.5625, 0.5625, 0.5, 0.5625, 0.5, 0.5625, 0.5625, 0.625, 0.5625, 0.625, 0.5, 0.5, 0.6875, 0.5, 0.75, 0.5625, 0.75, 0.5625, 0.6875, 0.5, 0.625, 0.5, 0.6875, 0.5625, 0.6875, 0.5625, 0.625, 0.5625, 0.625, 0.5625, 0.6875, 0.625, 0.6875, 0.625, 0.625, 0.875, 0.5625, 0.875, 0.625, 0.9375, 0.625, 0.9375, 0.5625, 0.875, 0.5, 0.875, 0.5625, 0.9375, 0.5625, 0.9375, 0.5, 0.9375, 0.5, 0.9375, 0.5625, 1.0, 0.5625, 1.0, 0.5, 0.75, 0.5625, 0.75, 0.625, 0.8125, 0.625, 0.8125, 0.5625, 0.75, 0.5, 0.75, 0.5625, 0.8125, 0.5625, 0.8125, 0.5, 0.8125, 0.5, 0.8125, 0.5625, 0.875, 0.5625, 0.875, 0.5, 0.75, 0.6875, 0.75, 0.75, 0.8125, 0.75, 0.8125, 0.6875, 0.75, 0.625, 0.75, 0.6875, 0.8125, 0.6875, 0.8125, 0.625, 0.8125, 0.625, 0.8125, 0.6875, 0.875, 0.6875, 0.875, 0.625, 0.875, 0.6875, 0.875, 0.75, 0.9375, 0.75, 0.9375, 0.6875, 0.875, 0.625, 0.875, 0.6875, 0.9375, 0.6875, 0.9375, 0.625, 0.9375, 0.625, 0.9375, 0.6875, 1.0, 0.6875, 1.0, 0.625, 0.625, 0.6875, 0.625, 0.75, 0.6875, 0.75, 0.6875, 0.6875, 0.625, 0.625, 0.625, 0.6875, 0.6875, 0.6875, 0.6875, 0.625, 0.6875, 0.625, 0.6875, 0.6875, 0.75, 0.6875, 0.75, 0.625, 0.625, 0.9375, 0.625, 1.0, 0.6875, 1.0, 0.6875, 0.9375, 0.625, 0.875, 0.625, 0.9375, 0.6875, 0.9375, 0.6875, 0.875, 0.6875, 0.875, 0.6875, 0.9375, 0.75, 0.9375, 0.75, 0.875, 0.375, 0.6875, 0.375, 0.75, 0.4375, 0.75, 0.4375, 0.6875, 0.375, 0.625, 0.375, 0.6875, 0.4375, 0.6875, 0.4375, 0.625, 0.4375, 0.625, 0.4375, 0.6875, 0.5, 0.6875, 0.5, 0.625, 0.125, 0.6875, 0.125, 0.75, 0.1875, 0.75, 0.1875, 0.6875, 0.125, 0.625, 0.125, 0.6875, 0.1875, 0.6875, 0.1875, 0.625, 0.1875, 0.625, 0.1875, 0.6875, 0.25, 0.6875, 0.25, 0.625, 0.125, 0.9375, 0.125, 1.0, 0.1875, 1.0, 0.1875, 0.9375, 0.125, 0.875, 0.125, 0.9375, 0.1875, 0.9375, 0.1875, 0.875, 0.1875, 0.875, 0.1875, 0.9375, 0.25, 0.9375, 0.25, 0.875, 0.375, 0.1875, 0.375, 0.25, 0.4375, 0.25, 0.4375, 0.1875, 0.375, 0.125, 0.375, 0.1875, 0.4375, 0.1875, 0.4375, 0.125, 0.4375, 0.125, 0.4375, 0.1875, 0.5, 0.1875, 0.5, 0.125, 0.125, 0.1875, 0.125, 0.25, 0.1875, 0.25, 0.1875, 0.1875, 0.125, 0.125, 0.125, 0.1875, 0.1875, 0.1875, 0.1875, 0.125, 0.1875, 0.125, 0.1875, 0.1875, 0.25, 0.1875, 0.25, 0.125, 0.125, 0.4375, 0.125, 0.5, 0.1875, 0.5, 0.1875, 0.4375, 0.125, 0.375, 0.125, 0.4375, 0.1875, 0.4375, 0.1875, 0.375, 0.1875, 0.375, 0.1875, 0.4375, 0.25, 0.4375, 0.25, 0.375, 0.875, 0.1875, 0.875, 0.25, 0.9375, 0.25, 0.9375, 0.1875, 0.875, 0.125, 0.875, 0.1875, 0.9375, 0.1875, 0.9375, 0.125, 0.9375, 0.125, 0.9375, 0.1875, 1.0, 0.1875, 1.0, 0.125, 0.625, 0.1875, 0.625, 0.25, 0.6875, 0.25, 0.6875, 0.1875, 0.625, 0.125, 0.625, 0.1875, 0.6875, 0.1875, 0.6875, 0.125, 0.6875, 0.125, 0.6875, 0.1875, 0.75, 0.1875, 0.75, 0.125, 0.625, 0.4375, 0.625, 0.5, 0.6875, 0.5, 0.6875, 0.4375, 0.625, 0.375, 0.625, 0.4375, 0.6875, 0.4375, 0.6875, 0.375, 0.6875, 0.375, 0.6875, 0.4375, 0.75, 0.4375, 0.75, 0.375, 0.875, 0.4375, 0.875, 0.5, 0.9375, 0.5, 0.9375, 0.4375, 0.875, 0.375, 0.875, 0.4375, 0.9375, 0.4375, 0.9375, 0.375, 0.9375, 0.375, 0.9375, 0.4375, 1.0, 0.4375, 1.0, 0.375, 0.375, 0.4375, 0.375, 0.5, 0.4375, 0.5, 0.4375, 0.4375, 0.375, 0.375, 0.375, 0.4375, 0.4375, 0.4375, 0.4375, 0.375, 0.4375, 0.375, 0.4375, 0.4375, 0.5, 0.4375, 0.5, 0.375, 0.375, 0.9375, 0.375, 1.0, 0.4375, 1.0, 0.4375, 0.9375, 0.375, 0.875, 0.375, 0.9375, 0.4375, 0.9375, 0.4375, 0.875, 0.4375, 0.875, 0.4375, 0.9375, 0.5, 0.9375, 0.5, 0.875, 0.875, 0.9375, 0.875, 1.0, 0.9375, 1.0, 0.9375, 0.9375, 0.875, 0.875, 0.875, 0.9375, 0.9375, 0.9375, 0.9375, 0.875, 0.9375, 0.875, 0.9375, 0.9375, 1.0, 0.9375, 1.0, 0.875, 0.9375, 0.9375, 1.0, 0.9375, 1.0, 1.0, 0.9375, 1.0, 0.5, 0.9375, 0.4375, 1.0, 0.4375, 0.9375, 0.5, 0.4375, 0.4375, 0.5, 0.4375, 0.4375, 0.9375, 0.4375, 1.0, 0.4375, 1.0, 0.5, 0.9375, 0.5, 0.6875, 0.4375, 0.75, 0.5, 0.6875, 0.5, 0.75, 0.1875, 0.6875, 0.25, 0.6875, 0.1875, 0.9375, 0.1875, 1.0, 0.1875, 1.0, 0.25, 0.9375, 0.25, 0.25, 0.4375, 0.1875, 0.5, 0.1875, 0.4375, 0.25, 0.1875, 0.1875, 0.25, 0.1875, 0.1875, 0.4375, 0.1875, 0.5, 0.25, 0.4375, 0.25, 0.1875, 0.9375, 0.25, 1.0, 0.1875, 1.0, 0.1875, 0.6875, 0.25, 0.75, 0.1875, 0.75, 0.4375, 0.6875, 0.5, 0.75, 0.4375, 0.75, 0.75, 0.9375, 0.6875, 1.0, 0.6875, 0.9375, 0.75, 0.6875, 0.6875, 0.75, 0.6875, 0.6875, 0.9375, 0.6875, 1.0, 0.6875, 1.0, 0.75, 0.9375, 0.75, 0.875, 0.6875, 0.8125, 0.75, 0.8125, 0.6875, 0.8125, 0.5625, 0.875, 0.625, 0.8125, 0.625, 0.9375, 0.5625, 1.0, 0.5625, 1.0, 0.625, 0.9375, 0.625, 0.5625, 0.6875, 0.625, 0.75, 0.5625, 0.75, 0.5625, 0.5625, 0.625, 0.625, 0.5625, 0.625, 0.6875, 0.5625, 0.75, 0.625, 0.6875, 0.625, 0.625, 0.9375, 0.5625, 1.0, 0.5625, 0.9375, 0.625, 0.8125, 0.5625, 0.875, 0.5625, 0.8125, 0.6875, 0.8125, 0.75, 0.875, 0.6875, 0.875, 0.3125, 0.6875, 0.375, 0.75, 0.3125, 0.75, 0.375, 0.5625, 0.3125, 0.625, 0.3125, 0.5625, 0.5, 0.5625, 0.4375, 0.625, 0.4375, 0.5625, 0.125, 0.6875, 0.0625, 0.75, 0.0625, 0.6875, 0.0625, 0.5625, 0.125, 0.625, 0.0625, 0.625, 0.1875, 0.5625, 0.25, 0.625, 0.1875, 0.625, 0.125, 0.9375, 0.0625, 1.0, 0.0625, 0.9375, 0.125, 0.8125, 0.0625, 0.875, 0.0625, 0.8125, 0.1875, 0.8125, 0.25, 0.875, 0.1875, 0.875, 0.3125, 0.1875, 0.375, 0.25, 0.3125, 0.25, 0.3125, 0.0625, 0.375, 0.125, 0.3125, 0.125, 0.4375, 0.0625, 0.5, 0.125, 0.4375, 0.125, 0.125, 0.1875, 0.0625, 0.25, 0.0625, 0.1875, 0.125, 0.0625, 0.0625, 0.125, 0.0625, 0.0625, 0.25, 0.0625, 0.1875, 0.125, 0.1875, 0.0625, 0.125, 0.4375, 0.0625, 0.5, 0.0625, 0.4375, 0.0625, 0.3125, 0.125, 0.375, 0.0625, 0.375, 0.1875, 0.3125, 0.25, 0.375, 0.1875, 0.375, 0.875, 0.1875, 0.8125, 0.25, 0.8125, 0.1875, 0.875, 0.0625, 0.8125, 0.125, 0.8125, 0.0625, 0.9375, 0.0625, 1.0, 0.0625, 1.0, 0.125, 0.9375, 0.125, 0.625, 0.1875, 0.5625, 0.25, 0.5625, 0.1875, 0.5625, 0.0625, 0.625, 0.125, 0.5625, 0.125, 0.6875, 0.0625, 0.75, 0.125, 0.6875, 0.125, 0.5625, 0.4375, 0.625, 0.5, 0.5625, 0.5, 0.5625, 0.3125, 0.625, 0.375, 0.5625, 0.375, 0.6875, 0.3125, 0.75, 0.375, 0.6875, 0.375, 0.875, 0.4375, 0.8125, 0.5, 0.8125, 0.4375, 0.875, 0.3125, 0.8125, 0.375, 0.8125, 0.3125, 0.9375, 0.3125, 1.0, 0.3125, 1.0, 0.375, 0.9375, 0.375, 0.375, 0.4375, 0.3125, 0.5, 0.3125, 0.4375, 0.3125, 0.3125, 0.375, 0.375, 0.3125, 0.375, 0.4375, 0.3125, 0.5, 0.375, 0.4375, 0.375, 0.3125, 0.9375, 0.375, 1.0, 0.3125, 1.0, 0.3125, 0.8125, 0.375, 0.875, 0.3125, 0.875, 0.5, 0.8125, 0.4375, 0.875, 0.4375, 0.8125, 0.8125, 0.9375, 0.875, 1.0, 0.8125, 1.0, 0.875, 0.8125, 0.8125, 0.875, 0.8125, 0.8125, 0.9375, 0.8125, 1.0, 0.8125, 1.0, 0.875, 0.9375, 0.875, 0.875, 0.8125, 0.9375, 0.875, 0.875, 0.875, 0.9375, 0.75, 0.875, 0.8125, 0.875, 0.75, 0.9375, 0.75, 1.0, 0.75, 1.0, 0.8125, 0.9375, 0.8125, 0.75, 0.8125, 0.8125, 0.875, 0.75, 0.875, 0.8125, 0.75, 0.75, 0.8125, 0.75, 0.75, 0.875, 0.75, 0.8125, 0.8125, 0.8125, 0.75, 0.8125, 0.9375, 0.75, 1.0, 0.75, 0.9375, 0.75, 0.875, 0.8125, 0.9375, 0.75, 0.9375, 0.8125, 0.875, 0.875, 0.9375, 0.8125, 0.9375, 0.375, 0.8125, 0.4375, 0.875, 0.375, 0.875, 0.375, 0.75, 0.4375, 0.8125, 0.375, 0.8125, 0.4375, 0.75, 0.5, 0.8125, 0.4375, 0.8125, 0.25, 0.8125, 0.3125, 0.875, 0.25, 0.875, 0.25, 0.75, 0.3125, 0.8125, 0.25, 0.8125, 0.3125, 0.75, 0.375, 0.8125, 0.3125, 0.8125, 0.25, 0.9375, 0.3125, 1.0, 0.25, 1.0, 0.25, 0.875, 0.3125, 0.9375, 0.25, 0.9375, 0.3125, 0.875, 0.375, 0.9375, 0.3125, 0.9375, 0.375, 0.3125, 0.4375, 0.375, 0.375, 0.375, 0.375, 0.25, 0.4375, 0.3125, 0.375, 0.3125, 0.4375, 0.25, 0.5, 0.3125, 0.4375, 0.3125, 0.25, 0.3125, 0.3125, 0.375, 0.25, 0.375, 0.25, 0.25, 0.3125, 0.3125, 0.25, 0.3125, 0.3125, 0.25, 0.375, 0.3125, 0.3125, 0.3125, 0.25, 0.4375, 0.3125, 0.5, 0.25, 0.5, 0.25, 0.375, 0.3125, 0.4375, 0.25, 0.4375, 0.3125, 0.375, 0.375, 0.4375, 0.3125, 0.4375, 0.875, 0.3125, 0.9375, 0.375, 0.875, 0.375, 0.9375, 0.25, 0.875, 0.3125, 0.875, 0.25, 0.9375, 0.25, 1.0, 0.25, 1.0, 0.3125, 0.9375, 0.3125, 0.75, 0.3125, 0.8125, 0.375, 0.75, 0.375, 0.75, 0.25, 0.8125, 0.3125, 0.75, 0.3125, 0.8125, 0.25, 0.875, 0.3125, 0.8125, 0.3125, 0.75, 0.4375, 0.8125, 0.5, 0.75, 0.5, 0.8125, 0.375, 0.75, 0.4375, 0.75, 0.375, 0.875, 0.375, 0.8125, 0.4375, 0.8125, 0.375, 0.625, 0.3125, 0.6875, 0.375, 0.625, 0.375, 0.6875, 0.25, 0.625, 0.3125, 0.625, 0.25, 0.6875, 0.25, 0.75, 0.3125, 0.6875, 0.3125, 0.5625, 0.3125, 0.5, 0.375, 0.5, 0.3125, 0.5625, 0.25, 0.5, 0.3125, 0.5, 0.25, 0.625, 0.25, 0.5625, 0.3125, 0.5625, 0.25, 0.5, 0.4375, 0.5625, 0.5, 0.5, 0.5, 0.5625, 0.375, 0.5, 0.4375, 0.5, 0.375, 0.5625, 0.375, 0.625, 0.4375, 0.5625, 0.4375, 0.6875, 0.0625, 0.625, 0.125, 0.625, 0.0625, 0.6875, 0.0, 0.625, 0.0625, 0.625, 0.0, 0.75, 0.0, 0.6875, 0.0625, 0.6875, 0.0, 0.5625, 0.0625, 0.5, 0.125, 0.5, 0.0625, 0.5, 0.0, 0.5625, 0.0625, 0.5, 0.0625, 0.625, 0.0, 0.5625, 0.0625, 0.5625, 0.0, 0.5625, 0.1875, 0.5, 0.25, 0.5, 0.1875, 0.5625, 0.125, 0.5, 0.1875, 0.5, 0.125, 0.625, 0.125, 0.5625, 0.1875, 0.5625, 0.125, 0.9375, 0.0625, 0.875, 0.125, 0.875, 0.0625, 0.875, 0.0, 0.9375, 0.0625, 0.875, 0.0625, 0.9375, 0.0, 1.0, 0.0, 1.0, 0.0625, 0.9375, 0.0625, 0.8125, 0.0625, 0.75, 0.125, 0.75, 0.0625, 0.8125, 0.0, 0.75, 0.0625, 0.75, 0.0, 0.875, 0.0, 0.8125, 0.0625, 0.8125, 0.0, 0.8125, 0.1875, 0.75, 0.25, 0.75, 0.1875, 0.8125, 0.125, 0.75, 0.1875, 0.75, 0.125, 0.875, 0.125, 0.8125, 0.1875, 0.8125, 0.125, 0.1875, 0.3125, 0.125, 0.375, 0.125, 0.3125, 0.1875, 0.25, 0.125, 0.3125, 0.125, 0.25, 0.25, 0.25, 0.1875, 0.3125, 0.1875, 0.25, 0.0625, 0.3125, 0.0, 0.375, 0.0, 0.3125, 0.0625, 0.25, 0.0, 0.3125, 0.0, 0.25, 0.125, 0.25, 0.0625, 0.3125, 0.0625, 0.25, 0.0625, 0.4375, 0.0, 0.5, 0.0, 0.4375, 0.0, 0.375, 0.0625, 0.4375, 0.0, 0.4375, 0.125, 0.375, 0.0625, 0.4375, 0.0625, 0.375, 0.1875, 0.0625, 0.125, 0.125, 0.125, 0.0625, 0.1875, 0.0, 0.125, 0.0625, 0.125, 0.0, 0.25, 0.0, 0.1875, 0.0625, 0.1875, 0.0, 0.0, 0.0625, 0.0625, 0.125, 0.0, 0.125, 0.0625, 0.0, 0.0, 0.0625, 0.0, 0.0, 0.0625, 0.0, 0.125, 0.0625, 0.0625, 0.0625, 0.0625, 0.1875, 0.0, 0.25, 0.0, 0.1875, 0.0625, 0.125, 0.0, 0.1875, 0.0, 0.125, 0.125, 0.125, 0.0625, 0.1875, 0.0625, 0.125, 0.375, 0.0625, 0.4375, 0.125, 0.375, 0.125, 0.375, 0.0, 0.4375, 0.0625, 0.375, 0.0625, 0.4375, 0.0, 0.5, 0.0625, 0.4375, 0.0625, 0.25, 0.0625, 0.3125, 0.125, 0.25, 0.125, 0.25, 0.0, 0.3125, 0.0625, 0.25, 0.0625, 0.3125, 0.0, 0.375, 0.0625, 0.3125, 0.0625, 0.25, 0.1875, 0.3125, 0.25, 0.25, 0.25, 0.25, 0.125, 0.3125, 0.1875, 0.25, 0.1875, 0.3125, 0.125, 0.375, 0.1875, 0.3125, 0.1875, 0.125, 0.8125, 0.1875, 0.875, 0.125, 0.875, 0.125, 0.75, 0.1875, 0.8125, 0.125, 0.8125, 0.1875, 0.75, 0.25, 0.8125, 0.1875, 0.8125, 0.0625, 0.8125, 0.0, 0.875, 0.0, 0.8125, 0.0625, 0.75, 0.0, 0.8125, 0.0, 0.75, 0.125, 0.75, 0.0625, 0.8125, 0.0625, 0.75, 0.0625, 0.9375, 0.0, 1.0, 0.0, 0.9375, 0.0625, 0.875, 0.0, 0.9375, 0.0, 0.875, 0.125, 0.875, 0.0625, 0.9375, 0.0625, 0.875, 0.1875, 0.5625, 0.125, 0.625, 0.125, 0.5625, 0.1875, 0.5, 0.125, 0.5625, 0.125, 0.5, 0.25, 0.5, 0.1875, 0.5625, 0.1875, 0.5, 0.0625, 0.5625, 0.0, 0.625, 0.0, 0.5625, 0.0625, 0.5, 0.0, 0.5625, 0.0, 0.5, 0.125, 0.5, 0.0625, 0.5625, 0.0625, 0.5, 0.0625, 0.6875, 0.0, 0.75, 0.0, 0.6875, 0.0625, 0.625, 0.0, 0.6875, 0.0, 0.625, 0.125, 0.625, 0.0625, 0.6875, 0.0625, 0.625, 0.375, 0.5625, 0.4375, 0.625, 0.375, 0.625, 0.375, 0.5, 0.4375, 0.5625, 0.375, 0.5625, 0.5, 0.5, 0.4375, 0.5625, 0.4375, 0.5, 0.3125, 0.5625, 0.25, 0.625, 0.25, 0.5625, 0.3125, 0.5, 0.25, 0.5625, 0.25, 0.5, 0.375, 0.5, 0.3125, 0.5625, 0.3125, 0.5, 0.25, 0.6875, 0.3125, 0.75, 0.25, 0.75, 0.25, 0.625, 0.3125, 0.6875, 0.25, 0.6875, 0.375, 0.625, 0.3125, 0.6875, 0.3125, 0.625, 0.6875, 0.8125, 0.625, 0.875, 0.625, 0.8125, 0.6875, 0.75, 0.625, 0.8125, 0.625, 0.75, 0.75, 0.75, 0.6875, 0.8125, 0.6875, 0.75, 0.5625, 0.8125, 0.5, 0.875, 0.5, 0.8125, 0.5625, 0.75, 0.5, 0.8125, 0.5, 0.75, 0.5625, 0.75, 0.625, 0.8125, 0.5625, 0.8125, 0.5, 0.9375, 0.5625, 1.0, 0.5, 1.0, 0.5625, 0.875, 0.5, 0.9375, 0.5, 0.875, 0.5625, 0.875, 0.625, 0.9375, 0.5625, 0.9375, 0.625, 0.5625, 0.6875, 0.625, 0.625, 0.625, 0.625, 0.5, 0.6875, 0.5625, 0.625, 0.5625, 0.6875, 0.5, 0.75, 0.5625, 0.6875, 0.5625, 0.5, 0.5625, 0.5625, 0.625, 0.5, 0.625, 0.5, 0.5, 0.5625, 0.5625, 0.5, 0.5625, 0.5625, 0.5, 0.625, 0.5625, 0.5625, 0.5625, 0.5625, 0.6875, 0.5, 0.75, 0.5, 0.6875, 0.5625, 0.625, 0.5, 0.6875, 0.5, 0.625, 0.5625, 0.625, 0.625, 0.6875, 0.5625, 0.6875, 0.875, 0.5625, 0.9375, 0.625, 0.875, 0.625, 0.875, 0.5, 0.9375, 0.5625, 0.875, 0.5625, 0.9375, 0.5, 1.0, 0.5, 1.0, 0.5625, 0.9375, 0.5625, 0.75, 0.5625, 0.8125, 0.625, 0.75, 0.625, 0.75, 0.5, 0.8125, 0.5625, 0.75, 0.5625, 0.8125, 0.5, 0.875, 0.5625, 0.8125, 0.5625, 0.8125, 0.6875, 0.75, 0.75, 0.75, 0.6875, 0.75, 0.625, 0.8125, 0.6875, 0.75, 0.6875, 0.8125, 0.625, 0.875, 0.6875, 0.8125, 0.6875, 0.875, 0.6875, 0.9375, 0.75, 0.875, 0.75, 0.875, 0.625, 0.9375, 0.6875, 0.875, 0.6875, 0.9375, 0.625, 1.0, 0.625, 1.0, 0.6875, 0.9375, 0.6875, 0.625, 0.6875, 0.6875, 0.75, 0.625, 0.75, 0.625, 0.625, 0.6875, 0.6875, 0.625, 0.6875, 0.6875, 0.625, 0.75, 0.6875, 0.6875, 0.6875, 0.625, 0.9375, 0.6875, 1.0, 0.625, 1.0, 0.6875, 0.875, 0.625, 0.9375, 0.625, 0.875, 0.6875, 0.875, 0.75, 0.9375, 0.6875, 0.9375, 0.375, 0.6875, 0.4375, 0.75, 0.375, 0.75, 0.375, 0.625, 0.4375, 0.6875, 0.375, 0.6875, 0.5, 0.625, 0.4375, 0.6875, 0.4375, 0.625, 0.125, 0.6875, 0.1875, 0.75, 0.125, 0.75, 0.1875, 0.625, 0.125, 0.6875, 0.125, 0.625, 0.1875, 0.625, 0.25, 0.6875, 0.1875, 0.6875, 0.125, 0.9375, 0.1875, 1.0, 0.125, 1.0, 0.125, 0.875, 0.1875, 0.9375, 0.125, 0.9375, 0.1875, 0.875, 0.25, 0.9375, 0.1875, 0.9375, 0.375, 0.1875, 0.4375, 0.25, 0.375, 0.25, 0.375, 0.125, 0.4375, 0.1875, 0.375, 0.1875, 0.4375, 0.125, 0.5, 0.1875, 0.4375, 0.1875, 0.1875, 0.1875, 0.125, 0.25, 0.125, 0.1875, 0.1875, 0.125, 0.125, 0.1875, 0.125, 0.125, 0.25, 0.125, 0.1875, 0.1875, 0.1875, 0.125, 0.1875, 0.4375, 0.125, 0.5, 0.125, 0.4375, 0.1875, 0.375, 0.125, 0.4375, 0.125, 0.375, 0.1875, 0.375, 0.25, 0.4375, 0.1875, 0.4375, 0.9375, 0.1875, 0.875, 0.25, 0.875, 0.1875, 0.9375, 0.125, 0.875, 0.1875, 0.875, 0.125, 0.9375, 0.125, 1.0, 0.125, 1.0, 0.1875, 0.9375, 0.1875, 0.6875, 0.1875, 0.625, 0.25, 0.625, 0.1875, 0.6875, 0.125, 0.625, 0.1875, 0.625, 0.125, 0.75, 0.125, 0.6875, 0.1875, 0.6875, 0.125, 0.625, 0.4375, 0.6875, 0.5, 0.625, 0.5, 0.625, 0.375, 0.6875, 0.4375, 0.625, 0.4375, 0.6875, 0.375, 0.75, 0.4375, 0.6875, 0.4375, 0.9375, 0.4375, 0.875, 0.5, 0.875, 0.4375, 0.9375, 0.375, 0.875, 0.4375, 0.875, 0.375, 0.9375, 0.375, 1.0, 0.375, 1.0, 0.4375, 0.9375, 0.4375, 0.4375, 0.4375, 0.375, 0.5, 0.375, 0.4375, 0.375, 0.375, 0.4375, 0.4375, 0.375, 0.4375, 0.5, 0.375, 0.4375, 0.4375, 0.4375, 0.375, 0.4375, 0.9375, 0.375, 1.0, 0.375, 0.9375, 0.4375, 0.875, 0.375, 0.9375, 0.375, 0.875, 0.5, 0.875, 0.4375, 0.9375, 0.4375, 0.875, 0.9375, 0.9375, 0.875, 1.0, 0.875, 0.9375, 0.9375, 0.875, 0.875, 0.9375, 0.875, 0.875, 0.9375, 0.875, 1.0, 0.875, 1.0, 0.9375, 0.9375, 0.9375, 0.0, 0.375, 0.0, 0.3125, 0.0, 0.3125, 0.0, 0.375, 0.0, 0.4375, 0.0, 0.375, 0.0, 0.375, 0.0, 0.4375, 0.625, 0.0, 0.6875, 0.0, 0.6875, 0.0, 0.625, 0.0, 0.0, 0.0625, 0.0, 0.0, 0.0, 0.0, 0.0, 0.0625, 0.0, 0.25, 0.0, 0.1875, 0.0, 0.1875, 0.0, 0.25, 0.5625, 0.0, 0.625, 0.0, 0.625, 0.0, 0.5625, 0.0, 1.0, 0.625, 1.0, 0.6875, 1.0, 0.6875, 1.0, 0.625, 0.9375, 0.0, 1.0, 0.0, 1.0, 0.0, 0.9375, 0.0, 0.75, 0.0, 0.8125, 0.0, 0.8125, 0.0, 0.75, 0.0, 1.0, 0.5625, 1.0, 0.625, 1.0, 0.625, 1.0, 0.5625, 0.375, 1.0, 0.3125, 1.0, 0.3125, 1.0, 0.375, 1.0, 1.0, 0.9375, 1.0, 1.0, 1.0, 1.0, 1.0, 0.9375, 0.4375, 1.0, 0.375, 1.0, 0.375, 1.0, 0.4375, 1.0, 1.0, 0.75, 1.0, 0.8125, 1.0, 0.8125, 1.0, 0.75, 0.0, 0.875, 0.0, 0.8125, 0.0, 0.8125, 0.0, 0.875, 0.0625, 1.0, 0.0, 1.0, 0.0, 1.0, 0.0625, 1.0, 0.25, 1.0, 0.1875, 1.0, 0.1875, 1.0, 0.25, 1.0, 0.0, 0.9375, 0.0, 0.875, 0.0, 0.875, 0.0, 0.9375, 0.125, 0.0, 0.1875, 0.0, 0.1875, 0.0, 0.125, 0.0, 0.0, 0.5625, 0.0, 0.5, 0.0, 0.5, 0.0, 0.5625, 0.0, 0.75, 0.0, 0.6875, 0.0, 0.6875, 0.0, 0.75, 0.0625, 0.0, 0.125, 0.0, 0.125, 0.0, 0.0625, 0.0, 1.0, 0.125, 1.0, 0.1875, 1.0, 0.1875, 1.0, 0.125, 0.4375, 0.0, 0.5, 0.0, 0.5, 0.0, 0.4375, 0.0, 0.25, 0.0, 0.3125, 0.0, 0.3125, 0.0, 0.25, 0.0, 1.0, 0.0625, 1.0, 0.125, 1.0, 0.125, 1.0, 0.0625, 0.875, 1.0, 0.8125, 1.0, 0.8125, 1.0, 0.875, 1.0, 1.0, 0.4375, 1.0, 0.5, 1.0, 0.5, 1.0, 0.4375, 1.0, 0.25, 1.0, 0.3125, 1.0, 0.3125, 1.0, 0.25, 0.9375, 1.0, 0.875, 1.0, 0.875, 1.0, 0.9375, 1.0, 0.5625, 1.0, 0.5, 1.0, 0.5, 1.0, 0.5625, 1.0, 0.75, 1.0, 0.6875, 1.0, 0.6875, 1.0, 0.75, 1.0, 0.0, 0.3125, 0.0, 0.25, 0.0, 0.25, 0.0, 0.3125, 0.0, 0.5, 0.0, 0.4375, 0.0, 0.4375, 0.0, 0.5, 0.0, 0.125, 0.0, 0.0625, 0.0, 0.0625, 0.0, 0.125, 0.6875, 0.0, 0.75, 0.0, 0.75, 0.0, 0.6875, 0.0, 0.5, 0.0, 0.5625, 0.0, 0.5625, 0.0, 0.5, 0.0, 0.0, 0.1875, 0.0, 0.125, 0.0, 0.125, 0.0, 0.1875, 0.875, 0.0, 0.9375, 0.0, 0.9375, 0.0, 0.875, 0.0, 1.0, 0.6875, 1.0, 0.75, 1.0, 0.75, 1.0, 0.6875, 1.0, 0.5, 1.0, 0.5625, 1.0, 0.5625, 1.0, 0.5, 0.8125, 0.0, 0.875, 0.0, 0.875, 0.0, 0.8125, 0.0, 0.3125, 1.0, 0.25, 1.0, 0.25, 1.0, 0.3125, 1.0, 1.0, 0.875, 1.0, 0.9375, 1.0, 0.9375, 1.0, 0.875, 0.5, 1.0, 0.4375, 1.0, 0.4375, 1.0, 0.5, 1.0, 1.0, 0.8125, 1.0, 0.875, 1.0, 0.875, 1.0, 0.8125, 0.0, 0.8125, 0.0, 0.75, 0.0, 0.75, 0.0, 0.8125, 0.125, 1.0, 0.0625, 1.0, 0.0625, 1.0, 0.125, 1.0, 0.0, 1.0, 0.0, 0.9375, 0.0, 0.9375, 0.0, 1.0, 0.1875, 1.0, 0.125, 1.0, 0.125, 1.0, 0.1875, 1.0, 0.1875, 0.0, 0.25, 0.0, 0.25, 0.0, 0.1875, 0.0, 0.0, 0.625, 0.0, 0.5625, 0.0, 0.5625, 0.0, 0.625, 0.0, 0.0, 0.0625, 0.0, 0.0625, 0.0, 0.0, 0.0, 0.0, 0.6875, 0.0, 0.625, 0.0, 0.625, 0.0, 0.6875, 1.0, 0.1875, 1.0, 0.25, 1.0, 0.25, 1.0, 0.1875, 0.375, 0.0, 0.4375, 0.0, 0.4375, 0.0, 0.375, 0.0, 1.0, 0.0, 1.0, 0.0625, 1.0, 0.0625, 1.0, 0.0, 0.3125, 0.0, 0.375, 0.0, 0.375, 0.0, 0.3125, 0.0, 0.8125, 1.0, 0.75, 1.0, 0.75, 1.0, 0.8125, 1.0, 1.0, 0.375, 1.0, 0.4375, 1.0, 0.4375, 1.0, 0.375, 1.0, 1.0, 0.9375, 1.0, 0.9375, 1.0, 1.0, 1.0, 1.0, 0.3125, 1.0, 0.375, 1.0, 0.375, 1.0, 0.3125, 0.625, 1.0, 0.5625, 1.0, 0.5625, 1.0, 0.625, 1.0, 0.6875, 1.0, 0.625, 1.0, 0.625, 1.0, 0.6875, 1.0, 0.5, 0.9375, 0.5, 1.0, 0.4375, 1.0, 0.5, 0.4375, 0.5, 0.5, 0.4375, 0.5, 0.6875, 0.4375, 0.75, 0.4375, 0.75, 0.5, 0.75, 0.1875, 0.75, 0.25, 0.6875, 0.25, 0.25, 0.4375, 0.25, 0.5, 0.1875, 0.5, 0.25, 0.1875, 0.25, 0.25, 0.1875, 0.25, 0.4375, 0.1875, 0.5, 0.1875, 0.5, 0.25, 0.1875, 0.9375, 0.25, 0.9375, 0.25, 1.0, 0.1875, 0.6875, 0.25, 0.6875, 0.25, 0.75, 0.4375, 0.6875, 0.5, 0.6875, 0.5, 0.75, 0.75, 0.9375, 0.75, 1.0, 0.6875, 1.0, 0.75, 0.6875, 0.75, 0.75, 0.6875, 0.75, 0.875, 0.6875, 0.875, 0.75, 0.8125, 0.75, 0.8125, 0.5625, 0.875, 0.5625, 0.875, 0.625, 0.5625, 0.6875, 0.625, 0.6875, 0.625, 0.75, 0.5625, 0.5625, 0.625, 0.5625, 0.625, 0.625, 0.6875, 0.5625, 0.75, 0.5625, 0.75, 0.625, 0.625, 0.9375, 0.625, 1.0, 0.5625, 1.0, 0.625, 0.8125, 0.625, 0.875, 0.5625, 0.875, 0.6875, 0.8125, 0.75, 0.8125, 0.75, 0.875, 0.3125, 0.6875, 0.375, 0.6875, 0.375, 0.75, 0.375, 0.5625, 0.375, 0.625, 0.3125, 0.625, 0.5, 0.5625, 0.5, 0.625, 0.4375, 0.625, 0.125, 0.6875, 0.125, 0.75, 0.0625, 0.75, 0.0625, 0.5625, 0.125, 0.5625, 0.125, 0.625, 0.1875, 0.5625, 0.25, 0.5625, 0.25, 0.625, 0.125, 0.9375, 0.125, 1.0, 0.0625, 1.0, 0.125, 0.8125, 0.125, 0.875, 0.0625, 0.875, 0.1875, 0.8125, 0.25, 0.8125, 0.25, 0.875, 0.3125, 0.1875, 0.375, 0.1875, 0.375, 0.25, 0.3125, 0.0625, 0.375, 0.0625, 0.375, 0.125, 0.4375, 0.0625, 0.5, 0.0625, 0.5, 0.125, 0.125, 0.1875, 0.125, 0.25, 0.0625, 0.25, 0.125, 0.0625, 0.125, 0.125, 0.0625, 0.125, 0.25, 0.0625, 0.25, 0.125, 0.1875, 0.125, 0.125, 0.4375, 0.125, 0.5, 0.0625, 0.5, 0.0625, 0.3125, 0.125, 0.3125, 0.125, 0.375, 0.1875, 0.3125, 0.25, 0.3125, 0.25, 0.375, 0.875, 0.1875, 0.875, 0.25, 0.8125, 0.25, 0.875, 0.0625, 0.875, 0.125, 0.8125, 0.125, 0.625, 0.1875, 0.625, 0.25, 0.5625, 0.25, 0.5625, 0.0625, 0.625, 0.0625, 0.625, 0.125, 0.6875, 0.0625, 0.75, 0.0625, 0.75, 0.125, 0.5625, 0.4375, 0.625, 0.4375, 0.625, 0.5, 0.5625, 0.3125, 0.625, 0.3125, 0.625, 0.375, 0.6875, 0.3125, 0.75, 0.3125, 0.75, 0.375, 0.875, 0.4375, 0.875, 0.5, 0.8125, 0.5, 0.875, 0.3125, 0.875, 0.375, 0.8125, 0.375, 0.375, 0.4375, 0.375, 0.5, 0.3125, 0.5, 0.3125, 0.3125, 0.375, 0.3125, 0.375, 0.375, 0.4375, 0.3125, 0.5, 0.3125, 0.5, 0.375, 0.3125, 0.9375, 0.375, 0.9375, 0.375, 1.0, 0.3125, 0.8125, 0.375, 0.8125, 0.375, 0.875, 0.5, 0.8125, 0.5, 0.875, 0.4375, 0.875, 0.8125, 0.9375, 0.875, 0.9375, 0.875, 1.0, 0.875, 0.8125, 0.875, 0.875, 0.8125, 0.875, 0.875, 0.8125, 0.9375, 0.8125, 0.9375, 0.875, 0.9375, 0.75, 0.9375, 0.8125, 0.875, 0.8125, 0.75, 0.8125, 0.8125, 0.8125, 0.8125, 0.875, 0.8125, 0.75, 0.8125, 0.8125, 0.75, 0.8125, 0.875, 0.75, 0.875, 0.8125, 0.8125, 0.8125, 0.8125, 0.9375, 0.8125, 1.0, 0.75, 1.0, 0.75, 0.875, 0.8125, 0.875, 0.8125, 0.9375, 0.8125, 0.875, 0.875, 0.875, 0.875, 0.9375, 0.375, 0.8125, 0.4375, 0.8125, 0.4375, 0.875, 0.375, 0.75, 0.4375, 0.75, 0.4375, 0.8125, 0.4375, 0.75, 0.5, 0.75, 0.5, 0.8125, 0.25, 0.8125, 0.3125, 0.8125, 0.3125, 0.875, 0.25, 0.75, 0.3125, 0.75, 0.3125, 0.8125, 0.3125, 0.75, 0.375, 0.75, 0.375, 0.8125, 0.25, 0.9375, 0.3125, 0.9375, 0.3125, 1.0, 0.25, 0.875, 0.3125, 0.875, 0.3125, 0.9375, 0.3125, 0.875, 0.375, 0.875, 0.375, 0.9375, 0.375, 0.3125, 0.4375, 0.3125, 0.4375, 0.375, 0.375, 0.25, 0.4375, 0.25, 0.4375, 0.3125, 0.4375, 0.25, 0.5, 0.25, 0.5, 0.3125, 0.25, 0.3125, 0.3125, 0.3125, 0.3125, 0.375, 0.25, 0.25, 0.3125, 0.25, 0.3125, 0.3125, 0.3125, 0.25, 0.375, 0.25, 0.375, 0.3125, 0.25, 0.4375, 0.3125, 0.4375, 0.3125, 0.5, 0.25, 0.375, 0.3125, 0.375, 0.3125, 0.4375, 0.3125, 0.375, 0.375, 0.375, 0.375, 0.4375, 0.875, 0.3125, 0.9375, 0.3125, 0.9375, 0.375, 0.9375, 0.25, 0.9375, 0.3125, 0.875, 0.3125, 0.75, 0.3125, 0.8125, 0.3125, 0.8125, 0.375, 0.75, 0.25, 0.8125, 0.25, 0.8125, 0.3125, 0.8125, 0.25, 0.875, 0.25, 0.875, 0.3125, 0.75, 0.4375, 0.8125, 0.4375, 0.8125, 0.5, 0.8125, 0.375, 0.8125, 0.4375, 0.75, 0.4375, 0.875, 0.375, 0.875, 0.4375, 0.8125, 0.4375, 0.625, 0.3125, 0.6875, 0.3125, 0.6875, 0.375, 0.6875, 0.25, 0.6875, 0.3125, 0.625, 0.3125, 0.6875, 0.25, 0.75, 0.25, 0.75, 0.3125, 0.5625, 0.3125, 0.5625, 0.375, 0.5, 0.375, 0.5625, 0.25, 0.5625, 0.3125, 0.5, 0.3125, 0.625, 0.25, 0.625, 0.3125, 0.5625, 0.3125, 0.5, 0.4375, 0.5625, 0.4375, 0.5625, 0.5, 0.5625, 0.375, 0.5625, 0.4375, 0.5, 0.4375, 0.5625, 0.375, 0.625, 0.375, 0.625, 0.4375, 0.6875, 0.0625, 0.6875, 0.125, 0.625, 0.125, 0.6875, 0.0, 0.6875, 0.0625, 0.625, 0.0625, 0.75, 0.0, 0.75, 0.0625, 0.6875, 0.0625, 0.5625, 0.0625, 0.5625, 0.125, 0.5, 0.125, 0.5, 0.0, 0.5625, 0.0, 0.5625, 0.0625, 0.625, 0.0, 0.625, 0.0625, 0.5625, 0.0625, 0.5625, 0.1875, 0.5625, 0.25, 0.5, 0.25, 0.5625, 0.125, 0.5625, 0.1875, 0.5, 0.1875, 0.625, 0.125, 0.625, 0.1875, 0.5625, 0.1875, 0.9375, 0.0625, 0.9375, 0.125, 0.875, 0.125, 0.875, 0.0, 0.9375, 0.0, 0.9375, 0.0625, 0.8125, 0.0625, 0.8125, 0.125, 0.75, 0.125, 0.8125, 0.0, 0.8125, 0.0625, 0.75, 0.0625, 0.875, 0.0, 0.875, 0.0625, 0.8125, 0.0625, 0.8125, 0.1875, 0.8125, 0.25, 0.75, 0.25, 0.8125, 0.125, 0.8125, 0.1875, 0.75, 0.1875, 0.875, 0.125, 0.875, 0.1875, 0.8125, 0.1875, 0.1875, 0.3125, 0.1875, 0.375, 0.125, 0.375, 0.1875, 0.25, 0.1875, 0.3125, 0.125, 0.3125, 0.25, 0.25, 0.25, 0.3125, 0.1875, 0.3125, 0.0625, 0.3125, 0.0625, 0.375, 0.0, 0.375, 0.0625, 0.25, 0.0625, 0.3125, 0.0, 0.3125, 0.125, 0.25, 0.125, 0.3125, 0.0625, 0.3125, 0.0625, 0.4375, 0.0625, 0.5, 0.0, 0.5, 0.0, 0.375, 0.0625, 0.375, 0.0625, 0.4375, 0.125, 0.375, 0.125, 0.4375, 0.0625, 0.4375, 0.1875, 0.0625, 0.1875, 0.125, 0.125, 0.125, 0.1875, 0.0, 0.1875, 0.0625, 0.125, 0.0625, 0.25, 0.0, 0.25, 0.0625, 0.1875, 0.0625, 0.0, 0.0625, 0.0625, 0.0625, 0.0625, 0.125, 0.0625, 0.0, 0.0625, 0.0625, 0.0, 0.0625, 0.0625, 0.0, 0.125, 0.0, 0.125, 0.0625, 0.0625, 0.1875, 0.0625, 0.25, 0.0, 0.25, 0.0625, 0.125, 0.0625, 0.1875, 0.0, 0.1875, 0.125, 0.125, 0.125, 0.1875, 0.0625, 0.1875, 0.375, 0.0625, 0.4375, 0.0625, 0.4375, 0.125, 0.375, 0.0, 0.4375, 0.0, 0.4375, 0.0625, 0.4375, 0.0, 0.5, 0.0, 0.5, 0.0625, 0.25, 0.0625, 0.3125, 0.0625, 0.3125, 0.125, 0.25, 0.0, 0.3125, 0.0, 0.3125, 0.0625, 0.3125, 0.0, 0.375, 0.0, 0.375, 0.0625, 0.25, 0.1875, 0.3125, 0.1875, 0.3125, 0.25, 0.25, 0.125, 0.3125, 0.125, 0.3125, 0.1875, 0.3125, 0.125, 0.375, 0.125, 0.375, 0.1875, 0.125, 0.8125, 0.1875, 0.8125, 0.1875, 0.875, 0.125, 0.75, 0.1875, 0.75, 0.1875, 0.8125, 0.1875, 0.75, 0.25, 0.75, 0.25, 0.8125, 0.0625, 0.8125, 0.0625, 0.875, 0.0, 0.875, 0.0625, 0.75, 0.0625, 0.8125, 0.0, 0.8125, 0.125, 0.75, 0.125, 0.8125, 0.0625, 0.8125, 0.0625, 0.9375, 0.0625, 1.0, 0.0, 1.0, 0.0625, 0.875, 0.0625, 0.9375, 0.0, 0.9375, 0.125, 0.875, 0.125, 0.9375, 0.0625, 0.9375, 0.1875, 0.5625, 0.1875, 0.625, 0.125, 0.625, 0.1875, 0.5, 0.1875, 0.5625, 0.125, 0.5625, 0.25, 0.5, 0.25, 0.5625, 0.1875, 0.5625, 0.0625, 0.5625, 0.0625, 0.625, 0.0, 0.625, 0.0625, 0.5, 0.0625, 0.5625, 0.0, 0.5625, 0.125, 0.5, 0.125, 0.5625, 0.0625, 0.5625, 0.0625, 0.6875, 0.0625, 0.75, 0.0, 0.75, 0.0625, 0.625, 0.0625, 0.6875, 0.0, 0.6875, 0.125, 0.625, 0.125, 0.6875, 0.0625, 0.6875, 0.375, 0.5625, 0.4375, 0.5625, 0.4375, 0.625, 0.375, 0.5, 0.4375, 0.5, 0.4375, 0.5625, 0.5, 0.5, 0.5, 0.5625, 0.4375, 0.5625, 0.3125, 0.5625, 0.3125, 0.625, 0.25, 0.625, 0.3125, 0.5, 0.3125, 0.5625, 0.25, 0.5625, 0.375, 0.5, 0.375, 0.5625, 0.3125, 0.5625, 0.25, 0.6875, 0.3125, 0.6875, 0.3125, 0.75, 0.25, 0.625, 0.3125, 0.625, 0.3125, 0.6875, 0.375, 0.625, 0.375, 0.6875, 0.3125, 0.6875, 0.6875, 0.8125, 0.6875, 0.875, 0.625, 0.875, 0.6875, 0.75, 0.6875, 0.8125, 0.625, 0.8125, 0.75, 0.75, 0.75, 0.8125, 0.6875, 0.8125, 0.5625, 0.8125, 0.5625, 0.875, 0.5, 0.875, 0.5625, 0.75, 0.5625, 0.8125, 0.5, 0.8125, 0.5625, 0.75, 0.625, 0.75, 0.625, 0.8125, 0.5, 0.9375, 0.5625, 0.9375, 0.5625, 1.0, 0.5625, 0.875, 0.5625, 0.9375, 0.5, 0.9375, 0.5625, 0.875, 0.625, 0.875, 0.625, 0.9375, 0.625, 0.5625, 0.6875, 0.5625, 0.6875, 0.625, 0.625, 0.5, 0.6875, 0.5, 0.6875, 0.5625, 0.6875, 0.5, 0.75, 0.5, 0.75, 0.5625, 0.5, 0.5625, 0.5625, 0.5625, 0.5625, 0.625, 0.5, 0.5, 0.5625, 0.5, 0.5625, 0.5625, 0.5625, 0.5, 0.625, 0.5, 0.625, 0.5625, 0.5625, 0.6875, 0.5625, 0.75, 0.5, 0.75, 0.5625, 0.625, 0.5625, 0.6875, 0.5, 0.6875, 0.5625, 0.625, 0.625, 0.625, 0.625, 0.6875, 0.875, 0.5625, 0.9375, 0.5625, 0.9375, 0.625, 0.875, 0.5, 0.9375, 0.5, 0.9375, 0.5625, 0.75, 0.5625, 0.8125, 0.5625, 0.8125, 0.625, 0.75, 0.5, 0.8125, 0.5, 0.8125, 0.5625, 0.8125, 0.5, 0.875, 0.5, 0.875, 0.5625, 0.8125, 0.6875, 0.8125, 0.75, 0.75, 0.75, 0.75, 0.625, 0.8125, 0.625, 0.8125, 0.6875, 0.8125, 0.625, 0.875, 0.625, 0.875, 0.6875, 0.875, 0.6875, 0.9375, 0.6875, 0.9375, 0.75, 0.875, 0.625, 0.9375, 0.625, 0.9375, 0.6875, 0.625, 0.6875, 0.6875, 0.6875, 0.6875, 0.75, 0.625, 0.625, 0.6875, 0.625, 0.6875, 0.6875, 0.6875, 0.625, 0.75, 0.625, 0.75, 0.6875, 0.625, 0.9375, 0.6875, 0.9375, 0.6875, 1.0, 0.6875, 0.875, 0.6875, 0.9375, 0.625, 0.9375, 0.6875, 0.875, 0.75, 0.875, 0.75, 0.9375, 0.375, 0.6875, 0.4375, 0.6875, 0.4375, 0.75, 0.375, 0.625, 0.4375, 0.625, 0.4375, 0.6875, 0.5, 0.625, 0.5, 0.6875, 0.4375, 0.6875, 0.125, 0.6875, 0.1875, 0.6875, 0.1875, 0.75, 0.1875, 0.625, 0.1875, 0.6875, 0.125, 0.6875, 0.1875, 0.625, 0.25, 0.625, 0.25, 0.6875, 0.125, 0.9375, 0.1875, 0.9375, 0.1875, 1.0, 0.125, 0.875, 0.1875, 0.875, 0.1875, 0.9375, 0.1875, 0.875, 0.25, 0.875, 0.25, 0.9375, 0.375, 0.1875, 0.4375, 0.1875, 0.4375, 0.25, 0.375, 0.125, 0.4375, 0.125, 0.4375, 0.1875, 0.4375, 0.125, 0.5, 0.125, 0.5, 0.1875, 0.1875, 0.1875, 0.1875, 0.25, 0.125, 0.25, 0.1875, 0.125, 0.1875, 0.1875, 0.125, 0.1875, 0.25, 0.125, 0.25, 0.1875, 0.1875, 0.1875, 0.1875, 0.4375, 0.1875, 0.5, 0.125, 0.5, 0.1875, 0.375, 0.1875, 0.4375, 0.125, 0.4375, 0.1875, 0.375, 0.25, 0.375, 0.25, 0.4375, 0.9375, 0.1875, 0.9375, 0.25, 0.875, 0.25, 0.9375, 0.125, 0.9375, 0.1875, 0.875, 0.1875, 0.6875, 0.1875, 0.6875, 0.25, 0.625, 0.25, 0.6875, 0.125, 0.6875, 0.1875, 0.625, 0.1875, 0.75, 0.125, 0.75, 0.1875, 0.6875, 0.1875, 0.625, 0.4375, 0.6875, 0.4375, 0.6875, 0.5, 0.625, 0.375, 0.6875, 0.375, 0.6875, 0.4375, 0.6875, 0.375, 0.75, 0.375, 0.75, 0.4375, 0.9375, 0.4375, 0.9375, 0.5, 0.875, 0.5, 0.9375, 0.375, 0.9375, 0.4375, 0.875, 0.4375, 0.4375, 0.4375, 0.4375, 0.5, 0.375, 0.5, 0.375, 0.375, 0.4375, 0.375, 0.4375, 0.4375, 0.5, 0.375, 0.5, 0.4375, 0.4375, 0.4375, 0.4375, 0.9375, 0.4375, 1.0, 0.375, 1.0, 0.4375, 0.875, 0.4375, 0.9375, 0.375, 0.9375, 0.5, 0.875, 0.5, 0.9375, 0.4375, 0.9375, 0.9375, 0.9375, 0.9375, 1.0, 0.875, 1.0, 0.9375, 0.875, 0.9375, 0.9375, 0.875, 0.9375])
me_plane.materials.append(mat_material_002)
me_plane.update()
me_plane_001 = bpy.data.meshes.new('Plane.001')
me_plane_001.from_pydata([(-1.0, -1.0, 0.0), (1.0, -1.0, 0.0), (-1.0, 1.0, 0.0), (1.0, 1.0, 0.0)], [], [(0, 1, 3, 2)])
_uv = me_plane_001.uv_layers.new(name='UVMap')
_uv.uv.foreach_set('vector', [0.0, 0.0, 1.0, 0.0, 1.0, 1.0, 0.0, 1.0])
me_plane_001.materials.append(mat_material_001)
me_plane_001.update()

# ---- objects
ob_terrain = bpy.data.objects.new('Terrain', me_plane)
ob_plane = bpy.data.objects.new('Plane', me_plane_001)
ob_area = bpy.data.objects.new('Area', light_area_001)
ob_camera = bpy.data.objects.new('Camera', cam_camera_001)

# ---- transforms, parenting, visibility, modifiers, constraints
ob_terrain.location = (0.0, 0.0, 0.0)
ob_plane.location = (0.0, 0.0, 0.0)
ob_plane.scale = (20.0, 20.0, 20.0)
ob_area.location = (0.0, 0.0, 9.861)
ob_area.scale = (12.79, 12.79, 12.79)
ob_camera.location = (11.11, -16.57, 16.43)
ob_camera.rotation_euler = (0.8818, 2.622e-07, 0.5908)

# ---- collection membership
col_collection.objects.link(ob_terrain)
col_collection.objects.link(ob_plane)
col_collection.objects.link(ob_area)
col_collection.objects.link(ob_camera)

# ---- scene / render settings (as saved in the file)
scene.camera = ob_camera
scene.frame_start = 1; scene.frame_end = 250; scene.frame_set(1)
scene.render.engine = 'CYCLES'
scene.cycles.sampling_pattern = 'TABULATED_SOBOL'
scene.cycles.use_light_tree = False
scene.view_settings.view_transform = 'Filmic'
bpy.context.view_layer.update()
